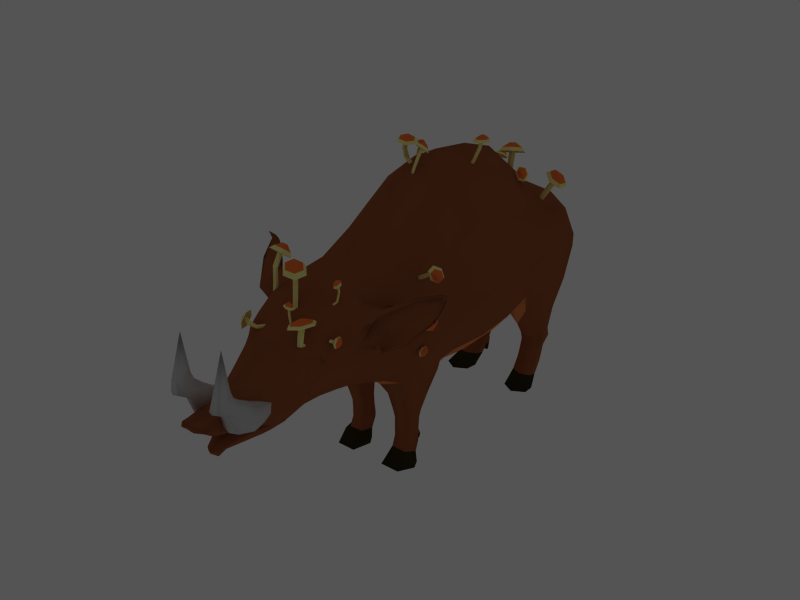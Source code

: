 # Source: Boar_Infected_v3.blend  (saved by Blender 2.73.0; exported with 4.5.12 LTS)
import bpy
from mathutils import Matrix  # noqa: F401  (used for matrix-valued properties, if any)

bpy.ops.wm.read_factory_settings(use_empty=True)
scene = bpy.context.scene
scene.name = 'Scene'

# ---- collections
col_collection_1 = bpy.data.collections.new('Collection 1'); scene.collection.children.link(col_collection_1)
col_collection_2 = bpy.data.collections.new('Collection 2'); scene.collection.children.link(col_collection_2)

# ---- materials (node trees are filled in below, after node groups)
mat_tusk = bpy.data.materials.new('Tusk')
mat_tusk.alpha_threshold = 0.0
mat_tusk.roughness = 0.5
mat_tusk.line_color = (0.0, 0.0, 0.0, 1.0)
mat_mushroom_2_top = bpy.data.materials.new('Mushroom 2 Top')
mat_mushroom_2_top.alpha_threshold = 0.0
mat_mushroom_2_top.diffuse_color = (1.0, 0.4289, 0.1561, 1.0)
mat_mushroom_2_top.roughness = 0.5
mat_mushroom_2_top.line_color = (0.0, 0.0, 0.0, 1.0)
mat_mushroom_2_flesh = bpy.data.materials.new('Mushroom 2 flesh')
mat_mushroom_2_flesh.alpha_threshold = 0.0
mat_mushroom_2_flesh.diffuse_color = (1.0, 0.9668, 0.5764, 1.0)
mat_mushroom_2_flesh.roughness = 0.5
mat_mushroom_2_flesh.line_color = (0.0, 0.0, 0.0, 1.0)
mat_boarskin = bpy.data.materials.new('Boarskin')
mat_boarskin.alpha_threshold = 0.0
mat_boarskin.diffuse_color = (0.577, 0.3064, 0.06978, 1.0)
mat_boarskin.roughness = 0.5
mat_boarskin.specular_intensity = 0.0
mat_boarskin.line_color = (0.0, 0.0, 0.0, 1.0)
mat_boar_fur = bpy.data.materials.new('Boar Fur')
mat_boar_fur.alpha_threshold = 0.0
mat_boar_fur.diffuse_color = (0.577, 0.2845, 0.1429, 1.0)
mat_boar_fur.roughness = 0.5
mat_boar_fur.line_color = (0.0, 0.0, 0.0, 1.0)
mat_lighter_boar_fur = bpy.data.materials.new('Lighter boar fur')
mat_lighter_boar_fur.alpha_threshold = 0.0
mat_lighter_boar_fur.diffuse_color = (0.8969, 0.4912, 0.2462, 1.0)
mat_lighter_boar_fur.roughness = 0.5
mat_boar_hoof = bpy.data.materials.new('Boar Hoof')
mat_boar_hoof.alpha_threshold = 0.0
mat_boar_hoof.diffuse_color = (0.1421, 0.1145, 0.04933, 1.0)
mat_boar_hoof.roughness = 0.5

# ---- material node trees

# ---- world
world_world = bpy.data.worlds.new('World'); scene.world = world_world
world_world.color = (0.3283, 0.3283, 0.3283)
world_world.use_sun_shadow = False
world_world.sun_shadow_jitter_overblur = 0.0
world_world.cycles.sampling_method = 'MANUAL'
world_world.cycles.sample_map_resolution = 256

# ---- meshes
me_cube_002 = bpy.data.meshes.new('Cube.002')
me_cube_002.from_pydata([(-0.02353, -0.2695, 0.1773), (-0.06253, -0.1333, 0.03836), (0.03424, -0.131, 0.03775), (0.03333, -0.2686, 0.1774), (-0.02566, -0.1942, 0.2133), (-0.06631, -0.09775, 0.1448), (0.03854, -0.09521, 0.1441), (0.0312, -0.1934, 0.2134), (-0.0547, -0.147, 0.1716), (-0.08735, -0.1202, 0.08474), (-0.0547, -0.2361, 0.08169), (-0.0275, -0.234, 0.1955), (-0.01596, -0.09265, 0.1467), (0.05596, -0.1167, 0.08384), (-0.01596, -0.1355, 0.02594), (0.04399, -0.1383, 0.1639), (0.03669, -0.233, 0.1956), (0.04399, -0.2274, 0.07403), (0.003394, -0.191, 0.2159), (0.005798, -0.2759, 0.1752), (-0.07036, -0.1962, 0.1187), (0.05965, -0.1848, 0.1086), (0.00254, -0.3267, 0.2733), (-0.005358, -0.2433, 0.07095), (-0.005358, -0.1275, 0.1676), (-0.01447, -0.3322, 0.2165), (0.04726, -0.3297, 0.217), (-0.02129, -0.2396, 0.2533), (0.04043, -0.237, 0.2538), (-0.02113, -0.2898, 0.2361), (0.04855, -0.2869, 0.2367), (0.009856, -0.2361, 0.2572), (0.01756, -0.3406, 0.2156), (0.04444, -0.324, 0.2741), (-0.005166, -0.2517, 0.2927), (0.03674, -0.249, 0.2934), (0.04363, -0.2889, 0.2842), (0.01563, -0.2481, 0.2947), (0.02433, -0.3327, 0.2729), (0.0213, -0.2694, 0.488), (-0.01828, -0.2892, 0.283), (-0.03828, 0.01568, 0.05613), (0.009201, 0.01683, 0.05584), (-0.04014, 0.03313, 0.1083), (0.01131, 0.03437, 0.108), (-0.05046, 0.02211, 0.07889), (-0.01543, 0.03563, 0.1093), (0.01986, 0.02381, 0.07845), (-0.01543, 0.0146, 0.05004)], [], [(20, 9, 1, 10), (21, 16, 3, 17), (16, 7, 28, 30), (23, 14, 2, 17), (24, 12, 5, 8), (11, 20, 10, 0), (4, 8, 20, 11), (8, 5, 9, 20), (13, 21, 17, 2), (6, 15, 21, 13), (15, 7, 16, 21), (4, 11, 29, 27), (18, 4, 27, 31), (19, 3, 26, 32), (19, 23, 17, 3), (0, 10, 23, 19), (10, 1, 14, 23), (18, 24, 8, 4), (7, 15, 24, 18), (15, 6, 12, 24), (28, 31, 37, 35), (32, 26, 33, 38), (25, 32, 38, 22), (0, 19, 32, 25), (7, 18, 31, 28), (11, 0, 25, 29), (3, 16, 30, 26), (31, 27, 34, 37), (30, 28, 35, 36), (26, 30, 36, 33), (35, 39, 36), (33, 36, 39), (33, 39, 38), (29, 25, 22, 40), (27, 29, 40, 34), (35, 37, 39), (34, 39, 37), (34, 40, 39), (39, 40, 22), (22, 38, 39), (2, 14, 48, 42), (6, 13, 47, 44), (5, 12, 46, 43), (9, 5, 43, 45), (14, 1, 41, 48), (13, 2, 42, 47), (12, 6, 44, 46), (1, 9, 45, 41)])
me_cube_002.polygons.foreach_set('use_smooth', [True] * 48)
me_cube_002.materials.append(mat_tusk)
me_cube_002.use_remesh_preserve_volume = False
me_cube_002.use_remesh_preserve_attributes = False
me_cube_002.use_mirror_vertex_groups = False
me_cube_002.update()
me_cube = bpy.data.meshes.new('Cube')
me_cube.from_pydata([(-0.02353, -0.2695, 0.1773), (-0.06253, -0.1333, 0.03836), (0.03424, -0.131, 0.03775), (0.03333, -0.2686, 0.1774), (-0.02566, -0.1942, 0.2133), (-0.06631, -0.09775, 0.1448), (0.03854, -0.09521, 0.1441), (0.0312, -0.1934, 0.2134), (-0.0547, -0.147, 0.1716), (-0.08735, -0.1202, 0.08474), (-0.0547, -0.2361, 0.08169), (-0.0275, -0.234, 0.1955), (-0.01596, -0.09265, 0.1467), (0.05596, -0.1167, 0.08384), (-0.01596, -0.1355, 0.02594), (0.04399, -0.1383, 0.1639), (0.03669, -0.233, 0.1956), (0.04399, -0.2274, 0.07403), (0.003394, -0.191, 0.2159), (0.005798, -0.2759, 0.1752), (-0.07036, -0.1962, 0.1187), (0.05965, -0.1848, 0.1086), (0.00254, -0.3267, 0.2733), (-0.005358, -0.2433, 0.07095), (-0.005358, -0.1275, 0.1676), (-0.01447, -0.3322, 0.2165), (0.04726, -0.3297, 0.217), (-0.02129, -0.2396, 0.2533), (0.04043, -0.237, 0.2538), (-0.02113, -0.2898, 0.2361), (0.04855, -0.2869, 0.2367), (0.009856, -0.2361, 0.2572), (0.01756, -0.3406, 0.2156), (0.04444, -0.324, 0.2741), (-0.005166, -0.2517, 0.2927), (0.03674, -0.249, 0.2934), (0.04363, -0.2889, 0.2842), (0.01563, -0.2481, 0.2947), (0.02433, -0.3327, 0.2729), (0.0213, -0.2694, 0.488), (-0.01828, -0.2892, 0.283), (-0.03828, 0.01568, 0.05613), (0.009201, 0.01683, 0.05584), (-0.04014, 0.03313, 0.1083), (0.01131, 0.03437, 0.108), (-0.05046, 0.02211, 0.07889), (-0.01543, 0.03563, 0.1093), (0.01986, 0.02381, 0.07845), (-0.01543, 0.0146, 0.05004)], [], [(20, 9, 1, 10), (21, 16, 3, 17), (16, 7, 28, 30), (23, 14, 2, 17), (24, 12, 5, 8), (11, 20, 10, 0), (4, 8, 20, 11), (8, 5, 9, 20), (13, 21, 17, 2), (6, 15, 21, 13), (15, 7, 16, 21), (4, 11, 29, 27), (18, 4, 27, 31), (19, 3, 26, 32), (19, 23, 17, 3), (0, 10, 23, 19), (10, 1, 14, 23), (18, 24, 8, 4), (7, 15, 24, 18), (15, 6, 12, 24), (28, 31, 37, 35), (32, 26, 33, 38), (25, 32, 38, 22), (0, 19, 32, 25), (7, 18, 31, 28), (11, 0, 25, 29), (3, 16, 30, 26), (31, 27, 34, 37), (30, 28, 35, 36), (26, 30, 36, 33), (35, 39, 36), (33, 36, 39), (33, 39, 38), (29, 25, 22, 40), (27, 29, 40, 34), (35, 37, 39), (34, 39, 37), (34, 40, 39), (39, 40, 22), (22, 38, 39), (2, 14, 48, 42), (6, 13, 47, 44), (5, 12, 46, 43), (9, 5, 43, 45), (14, 1, 41, 48), (13, 2, 42, 47), (12, 6, 44, 46), (1, 9, 45, 41)])
me_cube.polygons.foreach_set('use_smooth', [True] * 48)
me_cube.materials.append(mat_tusk)
me_cube.use_remesh_preserve_volume = False
me_cube.use_remesh_preserve_attributes = False
me_cube.use_mirror_vertex_groups = False
me_cube.update()
me_cylinder = bpy.data.meshes.new('Cylinder')
me_cylinder.from_pydata([(8.843, -12.01, -4.2), (8.553, -11.38, -1.367), (8.509, -12.39, -4.194), (8.353, -11.74, -1.388), (7.854, -12.23, -4.173), (7.76, -11.78, -1.385), (7.535, -11.68, -4.151), (7.342, -11.36, -1.356), (7.862, -11.27, -4.156), (7.517, -10.91, -1.329), (8.519, -11.44, -4.181), (8.135, -10.97, -1.337), (8.746, -11.47, -3.481), (8.617, -11.09, -2.594), (8.596, -11.1, -1.69), (8.365, -11.5, -1.709), (8.399, -11.51, -2.61), (8.519, -11.89, -3.483), (7.686, -11.54, -1.707), (7.721, -11.56, -2.61), (7.837, -11.9, -3.465), (7.21, -11.09, -1.681), (7.241, -11.13, -2.588), (7.378, -11.46, -3.441), (7.412, -10.59, -1.656), (7.431, -10.62, -2.569), (7.587, -10.99, -3.439), (8.12, -10.65, -1.664), (8.132, -10.62, -2.572), (8.274, -10.97, -3.459), (10.89, -11.11, -1.857), (10.02, -13.26, -1.986), (7.058, -13.32, -1.967), (4.997, -11.28, -1.823), (5.893, -9.187, -1.698), (8.833, -9.073, -1.713), (10.25, -11.24, -1.614), (9.525, -12.78, -1.706), (7.236, -12.86, -1.693), (5.633, -11.27, -1.581), (6.321, -9.614, -1.481), (8.643, -9.658, -1.502), (8.693, -11.44, -1.315), (8.452, -11.88, -1.342), (7.732, -11.92, -1.339), (7.225, -11.42, -1.303), (7.437, -10.88, -1.271), (8.185, -10.94, -1.28), (9.488, -14.67, -3.082), (9.445, -14.4, -4.461), (9.759, -14.83, -3.078), (9.7, -14.62, -4.449), (9.966, -14.71, -3.091), (9.966, -14.54, -4.447), (9.889, -14.45, -3.105), (9.975, -14.26, -4.457), (9.605, -14.33, -3.106), (9.718, -14.05, -4.468), (9.411, -14.41, -3.096), (9.454, -14.11, -4.47), (9.348, -14.33, -4.122), (9.299, -14.51, -3.691), (9.312, -14.51, -3.253), (9.532, -14.41, -3.262), (9.52, -14.4, -3.699), (9.572, -14.23, -4.122), (9.859, -14.56, -3.261), (9.847, -14.54, -3.699), (9.888, -14.39, -4.114), (9.951, -14.84, -3.248), (9.947, -14.82, -3.689), (9.977, -14.66, -4.102), (9.716, -14.98, -3.237), (9.715, -14.96, -3.679), (9.748, -14.79, -4.101), (9.404, -14.79, -3.24), (9.391, -14.8, -3.681), (9.424, -14.63, -4.111), (8.253, -13.96, -3.334), (9.267, -13.36, -3.397), (10.65, -14.05, -3.387), (11.03, -15.3, -3.317), (10.02, -15.86, -3.257), (8.631, -15.2, -3.264), (8.59, -14.06, -3.216), (9.358, -13.66, -3.26), (10.44, -14.18, -3.254), (10.73, -15.15, -3.2), (9.945, -15.6, -3.152), (8.884, -15.03, -3.162), (9.363, -14.36, -3.071), (9.599, -14.25, -3.084), (9.944, -14.41, -3.083), (10.04, -14.71, -3.065), (9.785, -14.87, -3.05), (9.456, -14.67, -3.054), (14.06, -16.2, -3.481), (13.09, -15.11, -5.167), (14.31, -15.63, -3.476), (13.55, -14.75, -5.114), (14.01, -15.27, -3.493), (13.44, -14.39, -5.048), (13.54, -15.49, -3.51), (12.89, -14.38, -5.038), (13.38, -16.07, -3.511), (12.44, -14.76, -5.091), (13.6, -16.42, -3.499), (12.53, -15.12, -5.155), (13.47, -16.85, -4.878), (14.01, -17.22, -4.276), (13.81, -16.58, -3.693), (13.57, -16.19, -3.704), (13.75, -16.82, -4.266), (13.29, -16.54, -4.823), (13.75, -15.52, -3.703), (13.96, -16.17, -4.243), (13.64, -16.08, -4.756), (14.27, -15.26, -3.687), (14.48, -15.93, -4.228), (14.18, -15.95, -4.742), (14.6, -15.67, -3.672), (14.82, -16.35, -4.238), (14.4, -16.26, -4.8), (14.33, -16.33, -3.677), (14.56, -17.0, -4.261), (14.06, -16.72, -4.871), (13.05, -18.78, -3.793), (11.62, -17.0, -3.87), (12.54, -14.14, -3.858), (14.84, -13.06, -3.772), (16.22, -14.83, -3.697), (15.35, -17.7, -3.706), (13.16, -18.1, -3.647), (12.16, -16.74, -3.702), (12.85, -14.51, -3.694), (14.64, -13.67, -3.627), (15.74, -15.05, -3.568), (14.94, -17.26, -3.58), (13.51, -16.53, -3.468), (13.23, -16.1, -3.484), (13.43, -15.4, -3.482), (14.0, -15.13, -3.461), (14.36, -15.57, -3.441), (14.07, -16.26, -3.447), (-1.415, -4.941, -1.718), (-1.241, -8.046, -4.312), (-0.9948, -5.29, -1.651), (-0.9219, -8.603, -4.333), (-0.4025, -5.284, -1.664), (-0.2674, -8.762, -4.355), (-0.2045, -5.002, -1.729), (0.06711, -8.377, -4.36), (14.4, -6.583, -2.735), (12.91, -7.514, -3.888), (14.19, -6.341, -2.739), (12.83, -7.243, -3.836), (13.97, -6.394, -2.763), (12.68, -7.255, -3.774), (13.97, -6.656, -2.78), (12.6, -7.528, -3.766), (14.2, -6.866, -2.773), (12.68, -7.794, -3.818), (14.4, -6.845, -2.753), (12.83, -7.79, -3.879), (14.15, -6.976, -3.509), (14.53, -6.772, -2.946), (14.24, -6.832, -2.515), (14.01, -6.851, -2.536), (14.3, -6.804, -2.965), (13.91, -7.011, -3.502), (13.75, -6.613, -2.545), (14.03, -6.567, -2.975), (13.66, -6.768, -3.481), (13.74, -6.318, -2.529), (14.01, -6.277, -2.962), (13.66, -6.484, -3.466), (13.99, -6.261, -2.504), (14.27, -6.211, -2.94), (13.91, -6.43, -3.473), (14.23, -6.537, -2.499), (14.52, -6.469, -2.932), (14.17, -6.67, -3.495), (14.89, -7.447, -2.571), (14.03, -7.638, -2.665), (13.16, -6.788, -2.69), (13.14, -5.767, -2.623), (13.99, -5.594, -2.532), (14.87, -6.426, -2.505), (14.76, -7.483, -2.46), (13.95, -7.622, -2.545), (13.09, -6.799, -2.571), (13.07, -5.793, -2.506), (13.91, -5.611, -2.415), (14.74, -6.478, -2.394), (14.03, -6.984, -2.342), (13.79, -7.011, -2.367), (13.51, -6.758, -2.376), (13.5, -6.439, -2.355), (13.77, -6.375, -2.326), (14.03, -6.666, -2.321), (18.73, 11.33, -7.984), (18.73, 11.6, -7.936), (18.7, 11.57, -7.87), (18.67, 11.3, -7.859), (18.68, 11.07, -7.915), (18.71, 11.07, -7.973), (17.98, 11.04, -7.966), (19.58, 11.2, -7.984), (19.56, 11.21, -7.918), (17.97, 11.04, -7.899), (19.55, 11.48, -7.854), (17.95, 11.3, -7.834), (19.57, 11.77, -7.864), (17.96, 11.6, -7.841), (19.59, 11.8, -7.938), (17.98, 11.63, -7.916), (19.6, 11.5, -7.994), (17.99, 11.35, -7.976), (19.34, 10.48, -8.122), (19.21, 10.38, -7.869), (19.18, 11.33, -7.661), (19.28, 12.36, -7.703), (19.4, 12.45, -7.952), (19.43, 11.52, -8.164), (19.76, 10.51, -8.113), (19.65, 10.46, -7.875), (19.62, 11.38, -7.668), (19.71, 12.4, -7.709), (19.84, 12.49, -7.957), (19.86, 11.53, -8.154), (20.26, 11.15, -7.963), (20.23, 11.15, -7.892), (20.22, 11.44, -7.824), (20.25, 11.76, -7.837), (20.29, 11.8, -7.917), (20.29, 11.48, -7.976), (-0.9137, -7.639, -4.316), (-1.242, -4.587, -1.798), (-0.2571, -7.813, -4.342), (-0.6245, -4.653, -1.796), (-0.03013, -7.84, -3.641), (-0.1753, -7.527, -2.71), (-0.1958, -5.872, -1.935), (-0.4256, -6.191, -1.869), (-0.3888, -7.845, -2.729), (-0.2572, -8.262, -3.643), (-1.103, -6.209, -1.853), (-1.067, -7.89, -2.726), (-0.9388, -8.266, -3.625), (-1.581, -5.823, -1.92), (-1.551, -7.565, -2.703), (-1.398, -7.829, -3.601), (-1.381, -5.418, -2.002), (-1.361, -7.061, -2.706), (-1.189, -7.359, -3.599), (-0.6736, -5.485, -2.002), (-0.6599, -7.068, -2.71), (-0.5019, -7.338, -3.62), (2.079, -6.277, -2.11), (1.213, -7.977, -1.726), (-1.741, -7.909, -1.68), (-3.81, -6.192, -2.009), (-2.927, -4.543, -2.382), (0.008969, -4.56, -2.438), (1.458, -5.651, -1.926), (0.7468, -6.863, -1.649), (-1.539, -6.839, -1.608), (-3.148, -5.505, -1.863), (-2.471, -4.195, -2.16), (-0.1508, -4.316, -2.181), (-0.05933, -4.893, -1.686), (-0.2975, -5.24, -1.606), (-1.016, -5.248, -1.59), (-1.525, -4.825, -1.671), (-1.316, -4.395, -1.768), (-0.5687, -4.47, -1.767), (-6.818, 5.159, -5.681), (-4.093, 7.82, -4.987), (-6.991, 5.132, -5.609), (-4.358, 7.634, -4.959), (-7.032, 5.341, -5.575), (-4.62, 7.695, -4.977), (-6.908, 5.536, -5.613), (-4.615, 7.933, -5.02), (-6.743, 5.522, -5.685), (-4.347, 8.109, -5.048), (-6.694, 5.354, -5.719), (-4.087, 8.057, -5.032), (-4.632, 6.278, -5.273), (-6.088, 5.386, -5.611), (-7.47, 5.247, -5.832), (-7.534, 5.432, -5.794), (-6.155, 5.583, -5.575), (-4.779, 6.459, -5.251), (-7.722, 5.451, -5.712), (-6.34, 5.603, -5.492), (-5.044, 6.439, -5.187), (-7.854, 5.238, -5.666), (-6.467, 5.402, -5.445), (-5.167, 6.227, -5.145), (-7.798, 5.005, -5.704), (-6.405, 5.164, -5.48), (-5.018, 6.024, -5.164), (-7.602, 5.034, -5.787), (-6.214, 5.166, -5.564), (-4.745, 6.038, -5.228), (-6.777, 5.291, -5.996), (-6.938, 6.084, -5.863), (-7.587, 6.095, -5.582), (-8.069, 5.336, -5.434), (-7.903, 4.566, -5.567), (-7.259, 4.532, -5.848), (-7.159, 5.304, -6.05), (-7.331, 6.022, -5.919), (-7.965, 6.049, -5.643), (-8.44, 5.302, -5.497), (-8.279, 4.528, -5.628), (-7.633, 4.557, -5.904), (-8.042, 5.342, -5.932), (-8.1, 5.548, -5.891), (-8.3, 5.566, -5.803), (-8.45, 5.329, -5.757), (-8.401, 5.075, -5.799), (-8.192, 5.106, -5.886), (11.07, 36.5, 0.0987), (13.16, 37.39, 1.858), (10.8, 36.7, 0.1154), (12.9, 37.5, 1.859), (10.88, 37.14, 0.1126), (12.84, 37.88, 1.854), (11.22, 37.38, 0.09622), (13.1, 38.18, 1.847), (11.5, 37.18, 0.07915), (13.41, 38.1, 1.846), (11.41, 36.74, 0.08006), (13.41, 37.69, 1.852), (11.83, 36.76, 0.5273), (12.61, 37.07, 1.069), (13.14, 37.3, 1.641), (12.86, 37.43, 1.644), (12.31, 37.19, 1.076), (11.55, 36.89, 0.5427), (12.79, 37.87, 1.638), (12.24, 37.63, 1.069), (11.52, 37.33, 0.5447), (13.06, 38.21, 1.628), (12.49, 37.97, 1.056), (11.78, 37.66, 0.5337), (13.41, 38.11, 1.623), (12.84, 37.87, 1.047), (12.09, 37.55, 0.5159), (13.41, 37.64, 1.63), (12.88, 37.42, 1.055), (12.14, 37.1, 0.5115), (13.18, 35.76, 1.567), (11.68, 36.2, 1.573), (11.47, 38.13, 1.547), (12.72, 39.61, 1.516), (14.17, 39.15, 1.511), (14.43, 37.24, 1.536), (13.2, 36.24, 1.718), (12.13, 36.61, 1.722), (11.94, 38.1, 1.702), (12.91, 39.25, 1.678), (14.06, 38.91, 1.673), (14.17, 37.39, 1.694), (13.16, 37.31, 1.895), (12.85, 37.44, 1.896), (12.78, 37.91, 1.89), (13.08, 38.27, 1.882), (13.46, 38.17, 1.88), (13.47, 37.67, 1.887), (14.59, 51.06, -1.238), (12.23, 52.62, -2.075), (14.34, 51.25, -1.169), (12.19, 52.86, -1.985), (14.04, 51.14, -1.163), (12.02, 52.76, -1.926), (14.03, 50.88, -1.221), (11.89, 52.44, -1.954), (14.31, 50.72, -1.285), (11.93, 52.2, -2.043), (14.57, 50.79, -1.296), (12.1, 52.29, -2.104), (13.55, 52.29, -2.058), (14.43, 51.84, -1.745), (14.55, 51.12, -1.398), (14.25, 51.04, -1.383), (14.15, 51.74, -1.72), (13.38, 52.17, -2.012), (13.93, 51.22, -1.311), (13.86, 51.9, -1.636), (13.27, 52.33, -1.914), (13.93, 51.52, -1.247), (13.87, 52.2, -1.575), (13.35, 52.64, -1.862), (14.26, 51.64, -1.256), (14.18, 52.35, -1.597), (13.53, 52.79, -1.906), (14.55, 51.42, -1.334), (14.46, 52.16, -1.684), (13.63, 52.63, -2.006), (15.49, 50.56, -1.696), (14.06, 50.05, -1.664), (12.72, 50.88, -1.342), (12.78, 52.2, -1.056), (14.18, 52.68, -1.092), (15.54, 51.87, -1.41), (15.27, 50.52, -1.552), (14.21, 50.19, -1.519), (13.15, 50.82, -1.271), (13.19, 51.84, -1.049), (14.29, 52.23, -1.075), (15.31, 51.54, -1.33), (14.64, 50.69, -1.295), (14.32, 50.6, -1.282), (13.98, 50.79, -1.205), (13.99, 51.12, -1.135), (14.35, 51.25, -1.142), (14.65, 51.01, -1.225), (3.501, 58.82, -1.14), (3.615, 56.78, -2.844), (3.777, 58.59, -1.096), (3.825, 56.41, -2.858), (4.166, 58.6, -1.105), (4.255, 56.31, -2.872), (4.296, 58.78, -1.148), (4.474, 56.56, -2.876), (3.83, 57.05, -2.847), (3.614, 59.05, -1.193), (4.262, 56.93, -2.864), (4.02, 59.01, -1.191), (4.411, 56.92, -2.404), (4.315, 57.12, -1.792), (4.302, 58.21, -1.283), (4.151, 58.0, -1.239), (4.175, 56.91, -1.804), (4.261, 56.64, -2.405), (3.706, 57.99, -1.229), (3.73, 56.88, -1.802), (3.814, 56.64, -2.393), (3.392, 58.24, -1.273), (3.412, 57.1, -1.787), (3.512, 56.92, -2.377), (3.523, 58.51, -1.327), (3.537, 57.43, -1.79), (3.649, 57.23, -2.376), (3.988, 58.46, -1.327), (3.997, 57.42, -1.792), (4.101, 57.25, -2.389), (5.796, 57.94, -1.398), (5.227, 56.83, -1.145), (3.287, 56.87, -1.116), (1.928, 58.0, -1.331), (2.508, 59.08, -1.577), (4.436, 59.07, -1.614), (5.388, 58.35, -1.277), (4.921, 57.56, -1.095), (3.42, 57.57, -1.068), (2.363, 58.45, -1.236), (2.807, 59.31, -1.431), (4.331, 59.23, -1.444), (4.391, 58.85, -1.12), (4.235, 58.62, -1.067), (3.763, 58.62, -1.056), (3.429, 58.9, -1.109), (3.566, 59.18, -1.173), (4.057, 59.13, -1.173), (7.666, 53.42, -2.964), (7.9, 55.61, -0.1895), (7.609, 53.91, -2.992), (7.776, 55.98, -0.236), (8.167, 54.3, -2.988), (8.153, 56.43, -0.2586), (8.789, 54.18, -2.951), (8.736, 56.48, -0.2255), (8.866, 53.68, -2.922), (8.942, 56.09, -0.1697), (8.296, 53.3, -2.93), (8.483, 55.67, -0.1563), (8.018, 53.74, -2.242), (8.255, 54.34, -1.365), (8.125, 55.13, -0.4883), (7.993, 55.54, -0.5359), (8.093, 54.76, -1.411), (7.863, 54.18, -2.274), (8.42, 56.06, -0.5624), (8.518, 55.28, -1.439), (8.321, 54.69, -2.283), (9.073, 56.13, -0.5321), (9.156, 55.36, -1.415), (8.95, 54.76, -2.255), (9.298, 55.67, -0.4752), (9.402, 54.9, -1.364), (9.151, 54.3, -2.222), (8.778, 55.19, -0.4579), (8.925, 54.4, -1.339), (8.703, 53.77, -2.214), (6.581, 53.34, -0.5618), (5.619, 55.27, -0.8304), (7.587, 57.45, -0.9294), (10.46, 57.72, -0.7661), (11.36, 55.81, -0.5038), (9.453, 53.61, -0.3985), (6.889, 54.1, -0.357), (6.263, 55.55, -0.5522), (7.761, 57.25, -0.6327), (9.994, 57.47, -0.5058), (10.73, 55.97, -0.2983), (9.122, 54.31, -0.2301), (7.756, 55.6, -0.1373), (7.599, 56.04, -0.1944), (8.056, 56.58, -0.2218), (8.763, 56.65, -0.1817), (9.013, 56.17, -0.114), (8.463, 55.66, -0.09706), (19.78, 57.87, -1.555), (15.14, 57.63, -3.564), (19.37, 57.7, -1.469), (14.71, 57.54, -3.457), (19.27, 57.29, -1.477), (14.55, 57.11, -3.423), (19.56, 57.11, -1.562), (14.81, 56.78, -3.494), (19.95, 57.34, -1.639), (15.24, 56.88, -3.598), (20.08, 57.69, -1.64), (15.4, 57.3, -3.634), (16.52, 57.69, -3.115), (17.93, 57.94, -2.481), (19.5, 57.93, -1.86), (19.37, 57.53, -1.854), (17.81, 57.53, -2.475), (16.42, 57.28, -3.098), (18.92, 57.27, -1.766), (17.36, 57.26, -2.389), (15.99, 57.04, -2.998), (18.57, 57.46, -1.674), (17.01, 57.44, -2.301), (15.66, 57.23, -2.911), (18.68, 57.92, -1.67), (17.1, 57.91, -2.299), (15.74, 57.67, -2.924), (19.16, 58.12, -1.768), (17.57, 58.14, -2.391), (16.17, 57.92, -3.026), (20.77, 58.7, -2.27), (20.25, 56.71, -2.304), (18.29, 55.66, -1.911), (16.85, 56.56, -1.492), (17.38, 58.5, -1.465), (19.33, 59.59, -1.851), (20.77, 58.38, -2.023), (20.34, 56.92, -2.035), (18.82, 56.08, -1.734), (17.71, 56.78, -1.408), (18.11, 58.31, -1.384), (19.65, 59.07, -1.698), (20.27, 57.69, -1.625), (20.12, 57.26, -1.624), (19.65, 56.98, -1.53), (19.29, 57.21, -1.427), (19.42, 57.7, -1.417), (19.91, 57.91, -1.522), (2.657, 26.41, 2.1), (4.115, 26.45, 0.4145), (2.932, 25.86, 2.105), (4.092, 25.86, 0.4681), (3.404, 25.85, 2.089), (4.444, 25.71, 0.5334), (3.538, 26.35, 2.071), (4.806, 26.13, 0.5438), (3.2, 26.85, 2.07), (4.81, 26.72, 0.4909), (2.791, 26.91, 2.083), (4.473, 26.88, 0.4263), (2.547, 27.28, 0.7032), (1.915, 27.11, 1.306), (2.53, 26.86, 1.889), (2.989, 26.78, 1.878), (2.387, 27.05, 1.316), (2.899, 27.22, 0.7585), (3.381, 26.21, 1.879), (2.747, 26.47, 1.338), (3.024, 26.66, 0.8259), (3.242, 25.65, 1.895), (2.594, 25.92, 1.353), (2.772, 26.16, 0.8393), (2.712, 25.66, 1.909), (2.057, 25.94, 1.344), (2.391, 26.19, 0.7816), (2.392, 26.29, 1.905), (1.731, 26.55, 1.32), (2.259, 26.75, 0.711), (1.346, 28.86, 1.789), (3.631, 28.79, 1.712), (5.212, 26.24, 1.723), (4.551, 23.78, 1.809), (2.31, 23.88, 1.884), (0.6854, 26.4, 1.875), (1.795, 28.34, 1.935), (3.477, 28.21, 1.88), (4.73, 26.24, 1.887), (4.217, 24.34, 1.954), (2.45, 24.39, 2.014), (1.281, 26.43, 2.002), (2.767, 27.05, 2.113), (3.268, 26.98, 2.098), (3.679, 26.37, 2.099), (3.516, 25.77, 2.121), (2.943, 25.78, 2.14), (2.605, 26.45, 2.135), (21.37, 12.53, -6.208), (21.31, 12.29, -6.059), (21.2, 11.73, -6.011), (21.16, 11.42, -6.086), (-9.74, 61.35, -5.982), (-5.765, 62.06, -6.571), (-9.61, 61.07, -5.958), (-5.87, 61.78, -6.529), (-9.376, 61.08, -5.936), (-5.896, 61.75, -6.454), (-9.304, 61.34, -5.94), (-5.818, 62.0, -6.424), (-9.466, 61.59, -5.966), (-5.72, 62.28, -6.467), (-9.668, 61.61, -5.985), (-5.691, 62.31, -6.54), (-7.669, 61.75, -6.515), (-9.317, 61.58, -6.158), (-10.11, 61.55, -5.777), (-9.887, 61.52, -5.752), (-9.09, 61.56, -6.131), (-7.498, 61.73, -6.466), (-9.699, 61.24, -5.723), (-8.9, 61.28, -6.103), (-7.392, 61.44, -6.417), (-9.769, 60.94, -5.721), (-8.955, 60.99, -6.101), (-7.468, 61.16, -6.416), (-10.03, 60.94, -5.748), (-9.21, 60.98, -6.13), (-7.649, 61.16, -6.467), (-10.18, 61.25, -5.774), (-9.385, 61.28, -6.158), (-7.758, 61.45, -6.519), (-10.38, 62.28, -5.907), (-9.487, 62.31, -5.824), (-8.89, 61.3, -5.727), (-9.17, 60.29, -5.712), (-10.05, 60.28, -5.794), (-10.66, 61.27, -5.892), (-10.54, 62.28, -5.798), (-9.712, 62.27, -5.719), (-9.113, 61.29, -5.623), (-9.389, 60.3, -5.609), (-10.26, 60.28, -5.69), (-10.82, 61.29, -5.784), (-10.34, 61.64, -5.603), (-10.09, 61.62, -5.579), (-9.899, 61.32, -5.548), (-9.986, 61.0, -5.543), (-10.27, 60.99, -5.57), (-10.43, 61.33, -5.598), (16.86, -11.06, -5.024), (16.8, -10.81, -4.976), (16.77, -10.84, -4.91), (16.81, -11.11, -4.899), (16.88, -11.33, -4.955), (16.9, -11.33, -5.013), (16.21, -11.53, -5.006), (17.72, -10.99, -5.024), (17.7, -10.99, -4.959), (16.19, -11.54, -4.939), (17.62, -10.73, -4.894), (16.12, -11.28, -4.874), (17.57, -10.43, -4.904), (16.05, -10.99, -4.881), (17.59, -10.4, -4.979), (16.06, -10.95, -4.956), (17.67, -10.69, -5.034), (16.14, -11.23, -5.017), (17.65, -11.75, -5.163), (17.56, -11.88, -4.909), (17.3, -10.96, -4.702), (17.14, -9.933, -4.743), (17.24, -9.82, -4.992), (17.5, -10.72, -5.204), (18.06, -11.61, -5.153), (17.96, -11.7, -4.916), (17.71, -10.81, -4.708), (17.56, -9.796, -4.749), (17.66, -9.673, -4.997), (17.91, -10.6, -5.194), (18.39, -10.87, -5.003), (18.36, -10.88, -4.932), (18.28, -10.6, -4.865), (18.23, -10.28, -4.877), (18.26, -10.24, -4.958), (18.34, -10.55, -5.016), (21.33, 12.2, -6.309), (21.22, 11.65, -6.234), (19.02, 9.577, -5.84), (19.23, 11.16, -5.362), (19.75, 13.89, -5.635), (20.06, 15.05, -6.369), (19.85, 13.47, -6.829), (19.33, 10.73, -6.573), (20.0, 10.02, -5.913), (20.17, 11.23, -5.58), (20.57, 13.36, -5.783), (20.81, 14.26, -6.353), (20.65, 13.03, -6.72), (20.24, 10.92, -6.483), (21.33, 11.27, -6.067), (21.38, 11.65, -5.975), (21.51, 12.32, -6.034), (21.59, 12.61, -6.214), (21.54, 12.22, -6.336), (21.41, 11.55, -6.248), (-0.4575, 34.64, 0.6746), (0.6201, 33.1, -0.4636), (-0.4609, 34.33, 0.6966), (0.5293, 32.92, -0.3894), (-0.2728, 34.2, 0.6736), (0.6892, 32.89, -0.3285), (-0.1169, 34.36, 0.635), (0.9305, 33.03, -0.3421), (-0.1492, 34.67, 0.6194), (1.012, 33.22, -0.4158), (-0.3016, 34.81, 0.636), (0.8614, 33.25, -0.4766), (-0.4453, 33.94, -0.08557), (-0.5518, 34.64, 0.4564), (-0.05703, 34.94, 0.8653), (0.1147, 34.78, 0.8492), (-0.3665, 34.49, 0.4405), (-0.2373, 33.81, -0.07649), (0.154, 34.43, 0.8667), (-0.3269, 34.14, 0.4569), (-0.1962, 33.5, -0.03112), (-0.01976, 34.24, 0.9071), (-0.4932, 33.94, 0.4942), (-0.3705, 33.32, 0.007903), (-0.2329, 34.39, 0.9299), (-0.7151, 34.08, 0.5153), (-0.5994, 33.44, 0.0001565), (-0.2308, 34.74, 0.9057), (-0.7343, 34.44, 0.4954), (-0.6494, 33.75, -0.0466), (-0.1757, 35.74, 0.7456), (0.5383, 35.21, 0.6594), (0.6258, 34.02, 0.7271), (0.019, 33.36, 0.8775), (-0.6754, 33.89, 0.9601), (-0.7825, 35.08, 0.8959), (0.004029, 35.8, 0.8511), (0.6536, 35.27, 0.7758), (0.7537, 34.1, 0.8399), (0.1566, 33.45, 0.9879), (-0.5406, 33.98, 1.072), (-0.5931, 35.15, 0.999), (0.2924, 35.09, 1.021), (0.4801, 34.92, 1.0), (0.5193, 34.55, 1.019), (0.3303, 34.35, 1.066), (0.1019, 34.51, 1.094), (0.1034, 34.89, 1.068), (7.722, 21.73, 0.4419), (8.912, 24.28, 2.142), (8.018, 21.86, 0.414), (9.11, 24.4, 2.101), (8.382, 21.62, 0.4419), (9.476, 24.27, 2.101), (8.451, 21.27, 0.502), (9.641, 23.97, 2.154), (8.155, 21.13, 0.5322), (9.44, 23.8, 2.206), (7.791, 21.37, 0.5008), (9.078, 23.99, 2.195), (7.949, 22.17, 0.9047), (8.3, 22.86, 1.453), (8.687, 23.81, 1.977), (8.913, 23.94, 1.934), (8.526, 23.02, 1.409), (8.185, 22.34, 0.8694), (9.333, 23.79, 1.933), (8.945, 22.86, 1.407), (8.603, 22.18, 0.8817), (9.523, 23.45, 1.988), (9.14, 22.53, 1.457), (8.786, 21.85, 0.9338), (9.292, 23.26, 2.044), (8.912, 22.33, 1.51), (8.549, 21.66, 0.9732), (8.876, 23.47, 2.032), (8.489, 22.51, 1.506), (8.122, 21.81, 0.9608), (7.238, 24.24, 1.871), (8.226, 25.02, 1.62), (10.03, 24.29, 1.637), (10.84, 22.82, 1.898), (9.855, 22.08, 2.141), (8.053, 22.77, 2.132), (7.759, 24.4, 2.004), (8.522, 24.93, 1.825), (9.923, 24.38, 1.834), (10.56, 23.24, 2.036), (9.789, 22.64, 2.23), (8.393, 23.25, 2.207), (8.863, 24.41, 2.167), (9.103, 24.55, 2.115), (9.547, 24.39, 2.116), (9.748, 24.02, 2.18), (9.504, 23.82, 2.244), (9.064, 24.04, 2.231), (0.753, -17.92, -4.37), (4.899, -15.85, -4.709), (0.7951, -17.72, -4.274), (4.896, -15.86, -4.598), (0.7433, -17.41, -4.277), (4.713, -15.68, -4.56), (0.6632, -17.34, -4.365), (4.544, -15.48, -4.63), (0.6348, -17.59, -4.451), (4.55, -15.48, -4.74), (0.6729, -17.86, -4.458), (4.726, -15.66, -4.78), (3.692, -17.13, -4.793), (2.512, -17.91, -4.645), (1.16, -17.89, -4.487), (1.112, -17.59, -4.477), (2.414, -17.62, -4.632), (3.516, -16.94, -4.772), (1.144, -17.31, -4.379), (2.406, -17.37, -4.529), (3.449, -16.87, -4.663), (1.24, -17.37, -4.28), (2.505, -17.44, -4.433), (3.56, -17.01, -4.575), (1.305, -17.72, -4.279), (2.624, -17.78, -4.437), (3.752, -17.21, -4.592), (1.256, -17.95, -4.388), (2.62, -18.0, -4.546), (3.828, -17.28, -4.701), (1.226, -18.69, -4.847), (0.9799, -17.2, -4.854), (1.138, -16.06, -4.417), (1.533, -16.38, -3.98), (1.769, -17.85, -3.981), (1.621, -19.02, -4.411), (0.9184, -18.47, -4.73), (0.7474, -17.37, -4.721), (0.8651, -16.47, -4.385), (1.172, -16.72, -4.046), (1.361, -17.88, -4.042), (1.225, -18.72, -4.391), (0.5836, -17.9, -4.476), (0.5364, -17.57, -4.468), (0.5707, -17.28, -4.364), (0.6679, -17.36, -4.257), (0.7307, -17.73, -4.254), (0.6808, -17.98, -4.369), (23.1, 11.71, -3.253), (17.2, 12.95, -3.974), (23.0, 11.65, -3.15), (16.9, 13.02, -3.895), (22.82, 11.35, -3.103), (16.64, 12.76, -3.828), (22.74, 11.13, -3.142), (16.66, 12.43, -3.841), (17.23, 12.61, -3.99), (23.01, 11.48, -3.308), (16.96, 12.35, -3.922), (22.83, 11.2, -3.244), (18.2, 12.25, -3.611), (20.09, 12.19, -3.274), (22.07, 11.5, -3.133), (22.16, 11.75, -3.093), (20.01, 12.43, -3.267), (18.13, 12.55, -3.587), (22.36, 12.1, -3.146), (20.19, 12.79, -3.322), (18.34, 12.89, -3.641), (22.49, 12.17, -3.257), (20.46, 12.9, -3.391), (18.65, 12.93, -3.719), (22.4, 11.9, -3.316), (20.56, 12.59, -3.429), (18.74, 12.63, -3.749), (22.2, 11.57, -3.245), (20.37, 12.24, -3.366), (18.53, 12.28, -3.698), (21.01, 10.53, -2.957), (21.43, 11.69, -2.696), (22.32, 13.14, -2.951), (22.8, 13.45, -3.456), (22.38, 12.3, -3.705), (21.48, 10.84, -3.461), (21.72, 10.58, -3.004), (22.05, 11.45, -2.825), (22.74, 12.58, -3.017), (23.11, 12.82, -3.409), (22.78, 11.93, -3.609), (22.09, 10.82, -3.396), (22.81, 11.01, -3.123), (22.92, 11.28, -3.074), (23.14, 11.64, -3.132), (23.25, 11.72, -3.256), (23.15, 11.43, -3.323), (22.93, 11.09, -3.247)], [], [(14, 1, 3, 15), (15, 3, 5, 18), (18, 5, 7, 21), (21, 7, 9, 24), (3, 1, 30, 31), (27, 11, 1, 14), (24, 9, 11, 27), (62, 58, 56, 63), (0, 12, 17, 2), (12, 13, 16, 17), (13, 14, 15, 16), (2, 17, 20, 4), (17, 16, 19, 20), (16, 15, 18, 19), (4, 20, 23, 6), (20, 19, 22, 23), (19, 18, 21, 22), (6, 23, 26, 8), (23, 22, 25, 26), (22, 21, 24, 25), (10, 29, 12, 0), (29, 28, 13, 12), (28, 27, 14, 13), (8, 26, 29, 10), (26, 25, 28, 29), (25, 24, 27, 28), (32, 31, 37, 38), (9, 7, 33, 34), (11, 9, 34, 35), (1, 11, 35, 30), (5, 3, 31, 32), (7, 5, 32, 33), (35, 34, 40, 41), (31, 30, 36, 37), (34, 33, 39, 40), (33, 32, 38, 39), (30, 35, 41, 36), (40, 39, 45, 46), (39, 38, 44, 45), (36, 41, 47, 42), (38, 37, 43, 44), (41, 40, 46, 47), (37, 36, 42, 43), (44, 43, 42, 47, 46, 45), (63, 56, 54, 66), (66, 54, 52, 69), (69, 52, 50, 72), (56, 58, 78, 79), (75, 48, 58, 62), (72, 50, 48, 75), (59, 60, 65, 57), (60, 61, 64, 65), (61, 62, 63, 64), (57, 65, 68, 55), (65, 64, 67, 68), (64, 63, 66, 67), (55, 68, 71, 53), (68, 67, 70, 71), (67, 66, 69, 70), (53, 71, 74, 51), (71, 70, 73, 74), (70, 69, 72, 73), (49, 77, 60, 59), (77, 76, 61, 60), (76, 75, 62, 61), (51, 74, 77, 49), (74, 73, 76, 77), (73, 72, 75, 76), (80, 79, 85, 86), (50, 52, 81, 82), (48, 50, 82, 83), (58, 48, 83, 78), (54, 56, 79, 80), (52, 54, 80, 81), (83, 82, 88, 89), (79, 78, 84, 85), (82, 81, 87, 88), (81, 80, 86, 87), (78, 83, 89, 84), (88, 87, 93, 94), (87, 86, 92, 93), (84, 89, 95, 90), (86, 85, 91, 92), (89, 88, 94, 95), (85, 84, 90, 91), (92, 91, 90, 95, 94, 93), (110, 106, 104, 111), (111, 104, 102, 114), (114, 102, 100, 117), (117, 100, 98, 120), (104, 106, 126, 127), (123, 96, 106, 110), (120, 98, 96, 123), (107, 108, 113, 105), (108, 109, 112, 113), (109, 110, 111, 112), (105, 113, 116, 103), (113, 112, 115, 116), (112, 111, 114, 115), (103, 116, 119, 101), (116, 115, 118, 119), (115, 114, 117, 118), (101, 119, 122, 99), (119, 118, 121, 122), (118, 117, 120, 121), (97, 125, 108, 107), (125, 124, 109, 108), (124, 123, 110, 109), (99, 122, 125, 97), (122, 121, 124, 125), (121, 120, 123, 124), (128, 127, 133, 134), (98, 100, 129, 130), (96, 98, 130, 131), (106, 96, 131, 126), (102, 104, 127, 128), (100, 102, 128, 129), (131, 130, 136, 137), (127, 126, 132, 133), (130, 129, 135, 136), (129, 128, 134, 135), (126, 131, 137, 132), (136, 135, 141, 142), (135, 134, 140, 141), (132, 137, 143, 138), (134, 133, 139, 140), (137, 136, 142, 143), (133, 132, 138, 139), (140, 139, 138, 143, 142, 141), (148, 150, 258, 259), (246, 146, 144, 249), (243, 148, 146, 246), (249, 144, 237, 252), (255, 239, 150, 242), (242, 150, 148, 243), (166, 162, 160, 167), (167, 160, 158, 170), (170, 158, 156, 173), (173, 156, 154, 176), (160, 162, 182, 183), (179, 152, 162, 166), (176, 154, 152, 179), (163, 164, 169, 161), (164, 165, 168, 169), (165, 166, 167, 168), (161, 169, 172, 159), (169, 168, 171, 172), (168, 167, 170, 171), (159, 172, 175, 157), (172, 171, 174, 175), (171, 170, 173, 174), (157, 175, 178, 155), (175, 174, 177, 178), (174, 173, 176, 177), (153, 181, 164, 163), (181, 180, 165, 164), (180, 179, 166, 165), (155, 178, 181, 153), (178, 177, 180, 181), (177, 176, 179, 180), (184, 183, 189, 190), (154, 156, 185, 186), (152, 154, 186, 187), (162, 152, 187, 182), (158, 160, 183, 184), (156, 158, 184, 185), (187, 186, 192, 193), (183, 182, 188, 189), (186, 185, 191, 192), (185, 184, 190, 191), (182, 187, 193, 188), (192, 191, 197, 198), (191, 190, 196, 197), (188, 193, 199, 194), (190, 189, 195, 196), (193, 192, 198, 199), (189, 188, 194, 195), (196, 195, 194, 199, 198, 197), (207, 205, 204, 208), (208, 204, 203, 210), (210, 203, 202, 212), (212, 202, 201, 214), (204, 205, 218, 219), (216, 200, 205, 207), (214, 201, 200, 216), (206, 207, 208, 209), (209, 208, 210, 211), (211, 210, 212, 213), (213, 212, 214, 215), (217, 216, 207, 206), (215, 214, 216, 217), (220, 219, 225, 226), (201, 202, 221, 222), (200, 201, 222, 223), (205, 200, 223, 218), (203, 204, 219, 220), (202, 203, 220, 221), (223, 222, 228, 229), (219, 218, 224, 225), (222, 221, 227, 228), (221, 220, 226, 227), (218, 223, 229, 224), (228, 227, 233, 234), (227, 226, 232, 233), (224, 229, 235, 230), (226, 225, 231, 232), (229, 228, 234, 235), (225, 224, 230, 231), (232, 231, 230, 235, 234, 233), (252, 237, 239, 255), (151, 240, 245, 149), (240, 241, 244, 245), (241, 242, 243, 244), (149, 245, 248, 147), (245, 244, 247, 248), (244, 243, 246, 247), (147, 248, 251, 145), (248, 247, 250, 251), (247, 246, 249, 250), (145, 251, 254, 236), (251, 250, 253, 254), (250, 249, 252, 253), (238, 257, 240, 151), (257, 256, 241, 240), (256, 255, 242, 241), (236, 254, 257, 238), (254, 253, 256, 257), (253, 252, 255, 256), (260, 259, 265, 266), (237, 144, 261, 262), (239, 237, 262, 263), (150, 239, 263, 258), (146, 148, 259, 260), (144, 146, 260, 261), (263, 262, 268, 269), (259, 258, 264, 265), (262, 261, 267, 268), (261, 260, 266, 267), (258, 263, 269, 264), (268, 267, 273, 274), (267, 266, 272, 273), (264, 269, 275, 270), (266, 265, 271, 272), (269, 268, 274, 275), (265, 264, 270, 271), (272, 271, 270, 275, 274, 273), (290, 286, 284, 291), (291, 284, 282, 294), (294, 282, 280, 297), (297, 280, 278, 300), (284, 286, 306, 307), (303, 276, 286, 290), (300, 278, 276, 303), (287, 288, 293, 285), (288, 289, 292, 293), (289, 290, 291, 292), (285, 293, 296, 283), (293, 292, 295, 296), (292, 291, 294, 295), (283, 296, 299, 281), (296, 295, 298, 299), (295, 294, 297, 298), (281, 299, 302, 279), (299, 298, 301, 302), (298, 297, 300, 301), (277, 305, 288, 287), (305, 304, 289, 288), (304, 303, 290, 289), (279, 302, 305, 277), (302, 301, 304, 305), (301, 300, 303, 304), (308, 307, 313, 314), (278, 280, 309, 310), (276, 278, 310, 311), (286, 276, 311, 306), (282, 284, 307, 308), (280, 282, 308, 309), (311, 310, 316, 317), (307, 306, 312, 313), (310, 309, 315, 316), (309, 308, 314, 315), (306, 311, 317, 312), (316, 315, 321, 322), (315, 314, 320, 321), (312, 317, 323, 318), (314, 313, 319, 320), (317, 316, 322, 323), (313, 312, 318, 319), (320, 319, 318, 323, 322, 321), (338, 325, 327, 339), (339, 327, 329, 342), (342, 329, 331, 345), (345, 331, 333, 348), (327, 325, 354, 355), (351, 335, 325, 338), (348, 333, 335, 351), (324, 336, 341, 326), (336, 337, 340, 341), (337, 338, 339, 340), (326, 341, 344, 328), (341, 340, 343, 344), (340, 339, 342, 343), (328, 344, 347, 330), (344, 343, 346, 347), (343, 342, 345, 346), (330, 347, 350, 332), (347, 346, 349, 350), (346, 345, 348, 349), (334, 353, 336, 324), (353, 352, 337, 336), (352, 351, 338, 337), (332, 350, 353, 334), (350, 349, 352, 353), (349, 348, 351, 352), (356, 355, 361, 362), (333, 331, 357, 358), (335, 333, 358, 359), (325, 335, 359, 354), (329, 327, 355, 356), (331, 329, 356, 357), (359, 358, 364, 365), (355, 354, 360, 361), (358, 357, 363, 364), (357, 356, 362, 363), (354, 359, 365, 360), (364, 363, 369, 370), (363, 362, 368, 369), (360, 365, 371, 366), (362, 361, 367, 368), (365, 364, 370, 371), (361, 360, 366, 367), (368, 367, 366, 371, 370, 369), (386, 382, 380, 387), (387, 380, 378, 390), (390, 378, 376, 393), (393, 376, 374, 396), (380, 382, 402, 403), (399, 372, 382, 386), (396, 374, 372, 399), (383, 384, 389, 381), (384, 385, 388, 389), (385, 386, 387, 388), (381, 389, 392, 379), (389, 388, 391, 392), (388, 387, 390, 391), (379, 392, 395, 377), (392, 391, 394, 395), (391, 390, 393, 394), (377, 395, 398, 375), (395, 394, 397, 398), (394, 393, 396, 397), (373, 401, 384, 383), (401, 400, 385, 384), (400, 399, 386, 385), (375, 398, 401, 373), (398, 397, 400, 401), (397, 396, 399, 400), (404, 403, 409, 410), (374, 376, 405, 406), (372, 374, 406, 407), (382, 372, 407, 402), (378, 380, 403, 404), (376, 378, 404, 405), (407, 406, 412, 413), (403, 402, 408, 409), (406, 405, 411, 412), (405, 404, 410, 411), (402, 407, 413, 408), (412, 411, 417, 418), (411, 410, 416, 417), (408, 413, 419, 414), (410, 409, 415, 416), (413, 412, 418, 419), (409, 408, 414, 415), (416, 415, 414, 419, 418, 417), (424, 426, 450, 451), (438, 422, 420, 441), (435, 424, 422, 438), (441, 420, 429, 444), (447, 431, 426, 434), (434, 426, 424, 435), (444, 429, 431, 447), (427, 432, 437, 425), (432, 433, 436, 437), (433, 434, 435, 436), (425, 437, 440, 423), (437, 436, 439, 440), (436, 435, 438, 439), (423, 440, 443, 421), (440, 439, 442, 443), (439, 438, 441, 442), (421, 443, 446, 428), (443, 442, 445, 446), (442, 441, 444, 445), (430, 449, 432, 427), (449, 448, 433, 432), (448, 447, 434, 433), (428, 446, 449, 430), (446, 445, 448, 449), (445, 444, 447, 448), (452, 451, 457, 458), (429, 420, 453, 454), (431, 429, 454, 455), (426, 431, 455, 450), (422, 424, 451, 452), (420, 422, 452, 453), (455, 454, 460, 461), (451, 450, 456, 457), (454, 453, 459, 460), (453, 452, 458, 459), (450, 455, 461, 456), (460, 459, 465, 466), (459, 458, 464, 465), (456, 461, 467, 462), (458, 457, 463, 464), (461, 460, 466, 467), (457, 456, 462, 463), (464, 463, 462, 467, 466, 465), (482, 469, 471, 483), (483, 471, 473, 486), (486, 473, 475, 489), (489, 475, 477, 492), (471, 469, 498, 499), (495, 479, 469, 482), (492, 477, 479, 495), (530, 526, 524, 531), (468, 480, 485, 470), (480, 481, 484, 485), (481, 482, 483, 484), (470, 485, 488, 472), (485, 484, 487, 488), (484, 483, 486, 487), (472, 488, 491, 474), (488, 487, 490, 491), (487, 486, 489, 490), (474, 491, 494, 476), (491, 490, 493, 494), (490, 489, 492, 493), (478, 497, 480, 468), (497, 496, 481, 480), (496, 495, 482, 481), (476, 494, 497, 478), (494, 493, 496, 497), (493, 492, 495, 496), (500, 499, 505, 506), (477, 475, 501, 502), (479, 477, 502, 503), (469, 479, 503, 498), (473, 471, 499, 500), (475, 473, 500, 501), (503, 502, 508, 509), (499, 498, 504, 505), (502, 501, 507, 508), (501, 500, 506, 507), (498, 503, 509, 504), (508, 507, 513, 514), (507, 506, 512, 513), (504, 509, 515, 510), (506, 505, 511, 512), (509, 508, 514, 515), (505, 504, 510, 511), (512, 511, 510, 515, 514, 513), (531, 524, 522, 534), (534, 522, 520, 537), (537, 520, 518, 540), (524, 526, 546, 547), (543, 516, 526, 530), (540, 518, 516, 543), (527, 528, 533, 525), (528, 529, 532, 533), (529, 530, 531, 532), (525, 533, 536, 523), (533, 532, 535, 536), (532, 531, 534, 535), (523, 536, 539, 521), (536, 535, 538, 539), (535, 534, 537, 538), (521, 539, 542, 519), (539, 538, 541, 542), (538, 537, 540, 541), (517, 545, 528, 527), (545, 544, 529, 528), (544, 543, 530, 529), (519, 542, 545, 517), (542, 541, 544, 545), (541, 540, 543, 544), (548, 547, 553, 554), (518, 520, 549, 550), (516, 518, 550, 551), (526, 516, 551, 546), (522, 524, 547, 548), (520, 522, 548, 549), (551, 550, 556, 557), (547, 546, 552, 553), (550, 549, 555, 556), (549, 548, 554, 555), (546, 551, 557, 552), (556, 555, 561, 562), (555, 554, 560, 561), (552, 557, 563, 558), (554, 553, 559, 560), (557, 556, 562, 563), (553, 552, 558, 559), (560, 559, 558, 563, 562, 561), (578, 574, 572, 579), (579, 572, 570, 582), (582, 570, 568, 585), (585, 568, 566, 588), (572, 574, 594, 595), (591, 564, 574, 578), (588, 566, 564, 591), (575, 576, 581, 573), (576, 577, 580, 581), (577, 578, 579, 580), (573, 581, 584, 571), (581, 580, 583, 584), (580, 579, 582, 583), (571, 584, 587, 569), (584, 583, 586, 587), (583, 582, 585, 586), (569, 587, 590, 567), (587, 586, 589, 590), (586, 585, 588, 589), (565, 593, 576, 575), (593, 592, 577, 576), (592, 591, 578, 577), (567, 590, 593, 565), (590, 589, 592, 593), (589, 588, 591, 592), (596, 595, 601, 602), (566, 568, 597, 598), (564, 566, 598, 599), (574, 564, 599, 594), (570, 572, 595, 596), (568, 570, 596, 597), (599, 598, 604, 605), (595, 594, 600, 601), (598, 597, 603, 604), (597, 596, 602, 603), (594, 599, 605, 600), (604, 603, 609, 610), (603, 602, 608, 609), (600, 605, 611, 606), (602, 601, 607, 608), (605, 604, 610, 611), (601, 600, 606, 607), (608, 607, 606, 611, 610, 609), (614, 615, 702, 703), (630, 626, 624, 631), (631, 624, 622, 634), (634, 622, 620, 637), (637, 620, 618, 640), (624, 626, 646, 647), (643, 616, 626, 630), (640, 618, 616, 643), (627, 628, 633, 625), (628, 629, 632, 633), (629, 630, 631, 632), (625, 633, 636, 623), (633, 632, 635, 636), (632, 631, 634, 635), (623, 636, 639, 621), (636, 635, 638, 639), (635, 634, 637, 638), (621, 639, 642, 619), (639, 638, 641, 642), (638, 637, 640, 641), (617, 645, 628, 627), (645, 644, 629, 628), (644, 643, 630, 629), (619, 642, 645, 617), (642, 641, 644, 645), (641, 640, 643, 644), (648, 647, 653, 654), (618, 620, 649, 650), (616, 618, 650, 651), (626, 616, 651, 646), (622, 624, 647, 648), (620, 622, 648, 649), (651, 650, 656, 657), (647, 646, 652, 653), (650, 649, 655, 656), (649, 648, 654, 655), (646, 651, 657, 652), (656, 655, 661, 662), (655, 654, 660, 661), (652, 657, 663, 658), (654, 653, 659, 660), (657, 656, 662, 663), (653, 652, 658, 659), (660, 659, 658, 663, 662, 661), (671, 669, 668, 672), (672, 668, 667, 674), (674, 667, 666, 676), (676, 666, 665, 678), (668, 669, 682, 683), (680, 664, 669, 671), (678, 665, 664, 680), (670, 671, 672, 673), (673, 672, 674, 675), (675, 674, 676, 677), (677, 676, 678, 679), (681, 680, 671, 670), (679, 678, 680, 681), (684, 683, 689, 690), (665, 666, 685, 686), (664, 665, 686, 687), (669, 664, 687, 682), (667, 668, 683, 684), (666, 667, 684, 685), (687, 686, 692, 693), (683, 682, 688, 689), (686, 685, 691, 692), (685, 684, 690, 691), (682, 687, 693, 688), (692, 691, 697, 698), (691, 690, 696, 697), (688, 693, 699, 694), (690, 689, 695, 696), (693, 692, 698, 699), (689, 688, 694, 695), (696, 695, 694, 699, 698, 697), (704, 703, 709, 710), (700, 612, 705, 706), (701, 700, 706, 707), (615, 701, 707, 702), (613, 614, 703, 704), (612, 613, 704, 705), (707, 706, 712, 713), (703, 702, 708, 709), (706, 705, 711, 712), (705, 704, 710, 711), (702, 707, 713, 708), (712, 711, 717, 718), (711, 710, 716, 717), (708, 713, 719, 714), (710, 709, 715, 716), (713, 712, 718, 719), (709, 708, 714, 715), (716, 715, 714, 719, 718, 717), (734, 730, 728, 735), (735, 728, 726, 738), (738, 726, 724, 741), (741, 724, 722, 744), (728, 730, 750, 751), (747, 720, 730, 734), (744, 722, 720, 747), (731, 732, 737, 729), (732, 733, 736, 737), (733, 734, 735, 736), (729, 737, 740, 727), (737, 736, 739, 740), (736, 735, 738, 739), (727, 740, 743, 725), (740, 739, 742, 743), (739, 738, 741, 742), (725, 743, 746, 723), (743, 742, 745, 746), (742, 741, 744, 745), (721, 749, 732, 731), (749, 748, 733, 732), (748, 747, 734, 733), (723, 746, 749, 721), (746, 745, 748, 749), (745, 744, 747, 748), (752, 751, 757, 758), (722, 724, 753, 754), (720, 722, 754, 755), (730, 720, 755, 750), (726, 728, 751, 752), (724, 726, 752, 753), (755, 754, 760, 761), (751, 750, 756, 757), (754, 753, 759, 760), (753, 752, 758, 759), (750, 755, 761, 756), (760, 759, 765, 766), (759, 758, 764, 765), (756, 761, 767, 762), (758, 757, 763, 764), (761, 760, 766, 767), (757, 756, 762, 763), (764, 763, 762, 767, 766, 765), (782, 769, 771, 783), (783, 771, 773, 786), (786, 773, 775, 789), (789, 775, 777, 792), (771, 769, 798, 799), (795, 779, 769, 782), (792, 777, 779, 795), (768, 780, 785, 770), (780, 781, 784, 785), (781, 782, 783, 784), (770, 785, 788, 772), (785, 784, 787, 788), (784, 783, 786, 787), (772, 788, 791, 774), (788, 787, 790, 791), (787, 786, 789, 790), (774, 791, 794, 776), (791, 790, 793, 794), (790, 789, 792, 793), (778, 797, 780, 768), (797, 796, 781, 780), (796, 795, 782, 781), (776, 794, 797, 778), (794, 793, 796, 797), (793, 792, 795, 796), (800, 799, 805, 806), (777, 775, 801, 802), (779, 777, 802, 803), (769, 779, 803, 798), (773, 771, 799, 800), (775, 773, 800, 801), (803, 802, 808, 809), (799, 798, 804, 805), (802, 801, 807, 808), (801, 800, 806, 807), (798, 803, 809, 804), (808, 807, 813, 814), (807, 806, 812, 813), (804, 809, 815, 810), (806, 805, 811, 812), (809, 808, 814, 815), (805, 804, 810, 811), (812, 811, 810, 815, 814, 813), (830, 826, 824, 831), (831, 824, 822, 834), (834, 822, 820, 837), (837, 820, 818, 840), (824, 826, 846, 847), (843, 816, 826, 830), (840, 818, 816, 843), (827, 828, 833, 825), (828, 829, 832, 833), (829, 830, 831, 832), (825, 833, 836, 823), (833, 832, 835, 836), (832, 831, 834, 835), (823, 836, 839, 821), (836, 835, 838, 839), (835, 834, 837, 838), (821, 839, 842, 819), (839, 838, 841, 842), (838, 837, 840, 841), (817, 845, 828, 827), (845, 844, 829, 828), (844, 843, 830, 829), (819, 842, 845, 817), (842, 841, 844, 845), (841, 840, 843, 844), (848, 847, 853, 854), (818, 820, 849, 850), (816, 818, 850, 851), (826, 816, 851, 846), (822, 824, 847, 848), (820, 822, 848, 849), (851, 850, 856, 857), (847, 846, 852, 853), (850, 849, 855, 856), (849, 848, 854, 855), (846, 851, 857, 852), (856, 855, 861, 862), (855, 854, 860, 861), (852, 857, 863, 858), (854, 853, 859, 860), (857, 856, 862, 863), (853, 852, 858, 859), (860, 859, 858, 863, 862, 861), (868, 870, 894, 895), (882, 866, 864, 885), (879, 868, 866, 882), (885, 864, 873, 888), (891, 875, 870, 878), (878, 870, 868, 879), (888, 873, 875, 891), (871, 876, 881, 869), (876, 877, 880, 881), (877, 878, 879, 880), (869, 881, 884, 867), (881, 880, 883, 884), (880, 879, 882, 883), (867, 884, 887, 865), (884, 883, 886, 887), (883, 882, 885, 886), (865, 887, 890, 872), (887, 886, 889, 890), (886, 885, 888, 889), (874, 893, 876, 871), (893, 892, 877, 876), (892, 891, 878, 877), (872, 890, 893, 874), (890, 889, 892, 893), (889, 888, 891, 892), (896, 895, 901, 902), (873, 864, 897, 898), (875, 873, 898, 899), (870, 875, 899, 894), (866, 868, 895, 896), (864, 866, 896, 897), (899, 898, 904, 905), (895, 894, 900, 901), (898, 897, 903, 904), (897, 896, 902, 903), (894, 899, 905, 900), (904, 903, 909, 910), (903, 902, 908, 909), (900, 905, 911, 906), (902, 901, 907, 908), (905, 904, 910, 911), (901, 900, 906, 907), (908, 907, 906, 911, 910, 909)])
me_cylinder.polygons.foreach_set('material_index', [1, 1, 1, 1, 1, 1, 1, 1, 1, 1, 1, 1, 1, 1, 1, 1, 1, 1, 1, 1, 1, 1, 1, 1, 1, 1, 1, 1, 1, 1, 1, 1, 1, 1, 1, 1, 1, 0, 0, 0, 0, 0, 0, 0, 1, 1, 1, 1, 1, 1, 1, 1, 1, 1, 1, 1, 1, 1, 1, 1, 1, 1, 1, 1, 1, 1, 1, 1, 1, 1, 1, 1, 1, 1, 1, 1, 1, 1, 1, 0, 0, 0, 0, 0, 0, 0, 1, 1, 1, 1, 1, 1, 1, 1, 1, 1, 1, 1, 1, 1, 1, 1, 1, 1, 1, 1, 1, 1, 1, 1, 1, 1, 1, 1, 1, 1, 1, 1, 1, 1, 1, 1, 0, 0, 0, 0, 0, 0, 0, 1, 1, 1, 1, 1, 1, 1, 1, 1, 1, 1, 1, 1, 1, 1, 1, 1, 1, 1, 1, 1, 1, 1, 1, 1, 1, 1, 1, 1, 1, 1, 1, 1, 1, 1, 1, 1, 1, 1, 1, 1, 1, 0, 0, 0, 0, 0, 0, 0, 1, 1, 1, 1, 1, 1, 1, 1, 1, 1, 1, 1, 1, 1, 1, 1, 1, 1, 1, 1, 1, 1, 1, 1, 0, 0, 0, 0, 0, 0, 0, 1, 1, 1, 1, 1, 1, 1, 1, 1, 1, 1, 1, 1, 1, 1, 1, 1, 1, 1, 1, 1, 1, 1, 1, 1, 1, 1, 1, 1, 1, 0, 0, 0, 0, 0, 0, 0, 1, 1, 1, 1, 1, 1, 1, 1, 1, 1, 1, 1, 1, 1, 1, 1, 1, 1, 1, 1, 1, 1, 1, 1, 1, 1, 1, 1, 1, 1, 1, 1, 1, 1, 1, 1, 0, 0, 0, 0, 0, 0, 0, 1, 1, 1, 1, 1, 1, 1, 1, 1, 1, 1, 1, 1, 1, 1, 1, 1, 1, 1, 1, 1, 1, 1, 1, 1, 1, 1, 1, 1, 1, 1, 1, 1, 1, 1, 1, 0, 0, 0, 0, 0, 0, 0, 1, 1, 1, 1, 1, 1, 1, 1, 1, 1, 1, 1, 1, 1, 1, 1, 1, 1, 1, 1, 1, 1, 1, 1, 1, 1, 1, 1, 1, 1, 1, 1, 1, 1, 1, 1, 0, 0, 0, 0, 0, 0, 0, 1, 1, 1, 1, 1, 1, 1, 1, 1, 1, 1, 1, 1, 1, 1, 1, 1, 1, 1, 1, 1, 1, 1, 1, 1, 1, 1, 1, 1, 1, 1, 1, 1, 1, 1, 1, 0, 0, 0, 0, 0, 0, 0, 1, 1, 1, 1, 1, 1, 1, 1, 1, 1, 1, 1, 1, 1, 1, 1, 1, 1, 1, 1, 1, 1, 1, 1, 1, 1, 1, 1, 1, 1, 1, 1, 1, 1, 1, 1, 1, 0, 0, 0, 0, 0, 0, 0, 1, 1, 1, 1, 1, 1, 1, 1, 1, 1, 1, 1, 1, 1, 1, 1, 1, 1, 1, 1, 1, 1, 1, 1, 1, 1, 1, 1, 1, 1, 1, 1, 1, 1, 1, 0, 0, 0, 0, 0, 0, 0, 1, 1, 1, 1, 1, 1, 1, 1, 1, 1, 1, 1, 1, 1, 1, 1, 1, 1, 1, 1, 1, 1, 1, 1, 1, 1, 1, 1, 1, 1, 1, 1, 1, 1, 1, 1, 0, 0, 0, 0, 0, 0, 0, 1, 1, 1, 1, 1, 1, 1, 1, 1, 1, 1, 1, 1, 1, 1, 1, 1, 1, 1, 1, 1, 1, 1, 1, 1, 1, 1, 1, 1, 1, 1, 1, 1, 1, 1, 1, 1, 0, 0, 0, 0, 0, 0, 0, 1, 1, 1, 1, 1, 1, 1, 1, 1, 1, 1, 1, 1, 1, 1, 1, 1, 1, 1, 1, 1, 1, 1, 1, 0, 0, 0, 0, 0, 0, 0, 1, 1, 1, 1, 1, 1, 1, 1, 1, 1, 1, 0, 0, 0, 0, 0, 0, 0, 1, 1, 1, 1, 1, 1, 1, 1, 1, 1, 1, 1, 1, 1, 1, 1, 1, 1, 1, 1, 1, 1, 1, 1, 1, 1, 1, 1, 1, 1, 1, 1, 1, 1, 1, 1, 0, 0, 0, 0, 0, 0, 0, 1, 1, 1, 1, 1, 1, 1, 1, 1, 1, 1, 1, 1, 1, 1, 1, 1, 1, 1, 1, 1, 1, 1, 1, 1, 1, 1, 1, 1, 1, 1, 1, 1, 1, 1, 1, 0, 0, 0, 0, 0, 0, 0, 1, 1, 1, 1, 1, 1, 1, 1, 1, 1, 1, 1, 1, 1, 1, 1, 1, 1, 1, 1, 1, 1, 1, 1, 1, 1, 1, 1, 1, 1, 1, 1, 1, 1, 1, 1, 0, 0, 0, 0, 0, 0, 0, 1, 1, 1, 1, 1, 1, 1, 1, 1, 1, 1, 1, 1, 1, 1, 1, 1, 1, 1, 1, 1, 1, 1, 1, 1, 1, 1, 1, 1, 1, 1, 1, 1, 1, 1, 1, 0, 0, 0, 0, 0, 0, 0])
me_cylinder.materials.append(mat_mushroom_2_top)
me_cylinder.materials.append(mat_mushroom_2_flesh)
me_cylinder.use_remesh_preserve_volume = False
me_cylinder.use_remesh_preserve_attributes = False
me_cylinder.use_mirror_vertex_groups = False
me_cylinder.update()
me_gris = bpy.data.meshes.new('GRIS')
me_gris.from_pydata([(0.4319, 2.024, -1.605), (0.4894, -0.9614, -1.709), (0.4009, -0.9375, -1.797), (0.397, -0.9381, -1.7), (0.4609, -0.9526, -1.803), (0.3911, -0.9682, -1.801), (0.4511, -0.9833, -1.806), (0.6495, -1.626, -0.269), (-0.0006912, 2.437, 1.054), (0.1718, -1.622, -0.6119), (0.3221, 2.35, -0.6014), (0.4027, 2.338, 1.06), (0.3796, 1.41, -0.7216), (0.7576, -0.8627, -0.4053), (0.7129, 2.021, -1.114), (0.5172, -1.026, -1.368), (0.3707, -0.9991, -1.349), (0.3021, -1.311, -1.331), (0.5148, -1.314, -1.361), (-0.0006912, 2.711, 0.7468), (0.4217, -1.699, -0.5087), (-0.007593, -1.614, -0.6168), (0.7255, 2.593, 0.3424), (0.7294, 1.321, -0.5311), (0.1697, -1.383, -0.6893), (0.5886, -0.763, -0.6099), (0.7868, 2.013, -0.7099), (0.5277, 1.571, -1.125), (0.7629, 1.731, -1.12), (0.6909, 2.089, -1.289), (0.505, -1.05, -1.54), (0.3499, -1.013, -1.509), (0.2948, -1.305, -1.464), (0.5203, -1.3, -1.489), (0.5985, -1.157, -1.378), (0.5471, -1.005, -1.196), (0.3813, -0.9699, -1.186), (0.2931, -1.351, -1.165), (0.5502, -1.344, -1.199), (0.1873, 2.687, 0.7318), (0.6636, 2.387, 0.8311), (0.5327, 1.41, -0.8636), (0.527, 2.245, -0.8099), (0.802, 1.512, -0.7325), (0.5052, 1.756, -1.266), (0.6068, -1.157, -1.537), (0.6229, -1.142, -1.201), (0.2116, -4.465, -0.01911), (0.4019, -3.822, -0.194), (0.205, -4.573, -0.0001387), (0.002701, -4.717, 0.1726), (-0.0007931, -4.807, 0.1729), (0.2174, -4.56, 0.07252), (0.5248, -3.201, 0.6498), (0.2125, -4.667, 0.06583), (-0.0006912, -4.767, 0.0997), (0.1047, -4.7, 0.07422), (0.06373, -4.67, 0.04988), (-0.0004333, -4.451, -0.4232), (0.09256, -4.403, -0.4445), (0.4977, -3.718, 0.001477), (-0.0006912, -4.65, 0.01264), (0.06148, -4.759, 0.0835), (0.115, -4.758, 0.08349), (-0.0007869, -4.699, 0.05066), (0.07087, -4.741, 0.07615), (0.1256, -4.631, 0.02334), (0.136, -4.624, 0.01394), (0.07191, -4.668, 0.0254), (0.06719, -4.662, 0.0167), (0.1213, -4.528, -0.07027), (0.119, -4.468, -0.108), (-0.0008537, -4.499, -0.08704), (-0.0006097, -4.565, -0.04654), (0.3202, -4.018, -0.1086), (0.3283, -3.985, 0.03023), (-0.0004605, -4.213, 0.3219), (0.2042, -4.093, 0.1662), (0.4478, -3.824, -0.1397), (-0.005091, -3.714, -0.07659), (0.002237, -3.7, -0.1035), (-0.0002112, -4.326, -0.2996), (-0.001436, -4.209, -0.2324), (0.08662, -4.318, -0.4018), (-0.0006912, -4.337, -0.4364), (0.1401, -4.313, -0.3589), (-0.00244, -4.417, -0.3548), (0.002428, -4.229, -0.1769), (0.09896, -4.615, 0.01996), (0.09902, -4.631, 0.005549), (-0.001058, -4.386, -0.1296), (-0.0006912, -2.808, -0.3254), (-0.0004734, -3.082, 1.026), (0.5481, -2.866, 0.008354), (0.4158, -3.383, 0.5273), (-0.00389, -3.432, 0.7455), (0.5327, -3.34, 0.3397), (0.5016, -3.448, 0.2313), (0.4755, -2.823, 1.015), (-0.0006912, -2.828, 1.157), (0.3037, -2.83, -0.2449), (0.6419, -3.1, 0.348), (0.2905, -2.205, -0.3737), (0.4488, -2.368, 1.146), (-0.0006912, -2.378, 1.256), (0.5812, -2.225, -0.08187), (-0.0006912, -2.201, -0.4697), (0.4449, -3.697, 0.1361), (0.2294, -3.662, -0.3814), (0.5197, -3.685, -0.1189), (1.062, -2.231, 0.4863), (0.6823, -2.864, 0.3945), (0.6468, -2.336, 1.031), (0.774, -2.605, 0.6436), (0.8089, -2.328, 1.026), (0.8693, -2.465, 0.8121), (0.8877, -2.419, 0.9001), (0.8999, -2.383, 0.8932), (1.304, -2.295, 0.6091), (1.271, -2.3, 0.6343), (1.277, -2.122, 0.8187), (1.263, -1.872, 1.073), (1.013, -2.177, 0.6051), (0.8993, -2.306, 0.8989), (1.081, -2.292, 0.5699), (0.7454, -2.354, 0.4935), (0.742, -2.43, 0.4738), (0.72, -2.524, 0.5166), (0.7794, -2.453, 0.5069), (0.8274, -2.364, 0.8308), (0.8246, -2.439, 0.8594), (0.7797, -2.402, 0.6795), (0.759, -2.453, 0.6261), (0.7652, -2.407, 0.8556), (0.7816, -2.471, 0.8155), (0.7757, -2.451, 0.9496), (0.9018, -2.335, 0.898), (0.8293, -2.396, 0.8752), (0.7608, -2.442, 0.8585), (1.496, -1.957, 0.9167), (1.426, -1.899, 0.9693), (1.525, -1.982, 0.8973), (1.182, -2.139, 0.8406), (0.9593, -2.176, 0.8107), (0.6809, -2.191, 0.7461), (1.052, -2.074, 1.023), (0.7386, -2.292, 0.3744), (-0.0006912, -2.487, -0.3939), (0.303, -2.508, -0.3003), (0.5694, -2.536, -0.01899), (0.7213, -2.56, 0.3935), (-0.0006912, -4.02, -0.3249), (0.113, -3.976, -0.3072), (0.329, -3.884, -0.2809), (0.9044, -2.324, 0.4911), (0.8552, -2.368, 0.4362), (0.9373, -2.319, 0.4), (0.9249, -2.333, 0.4366), (0.8773, -2.331, 0.4933), (0.9109, -2.37, 0.9079), (0.9911, -2.174, 0.9621), (0.8944, -2.308, 0.6176), (0.8407, -2.395, 0.971), (1.498, -1.789, 1.064), (1.387, -1.799, 1.145), (1.222, -1.938, 1.128), (1.236, -1.937, 1.093), (1.378, -1.793, 1.118), (1.455, -1.787, 1.073), (1.505, -1.787, 1.111), (1.541, -1.783, 1.113), (1.534, -1.763, 1.129), (1.452, -1.796, 1.159), (1.452, -1.796, 1.188), (1.463, -1.782, 1.176), (1.566, -1.815, 1.221), (1.541, -1.81, 1.193), (1.053, -2.149, 0.9207), (1.47, -1.774, 1.129), (1.252, -1.933, 1.005), (1.498, -1.767, 1.152), (1.431, -1.771, 1.141), (1.485, -1.761, 1.109), (0.8461, -2.374, 0.7473), (0.9939, -2.282, 0.7832), (0.9554, -2.286, 0.6154), (0.8963, -2.271, 0.4553), (0.8076, -2.375, 0.4468), (0.8486, -2.349, 0.6385), (0.8612, -2.23, 0.6089), (0.7484, -2.23, 0.5701), (0.8222, -2.277, 0.4904), (0.7561, -2.449, 0.614), (0.7353, -2.459, 0.6669), (0.7933, -2.519, 0.5976), (0.736, -2.484, 0.6761), (0.7122, -2.463, 0.6481), (0.4477, -3.117, 0.8447), (0.628, -2.921, 0.7036), (0.7203, -2.648, 0.6137), (0.5895, -3.094, 0.5463), (0.6005, -3.056, 0.4634), (0.6423, -3.013, 0.44), (0.6271, -3.095, 0.5818), (0.5322, -3.274, 0.426), (0.6147, -3.106, 0.4134), (0.4259, -3.518, 0.3526), (0.1262, -4.639, 0.03557), (0.1408, -4.657, 0.03013), (0.4619, -3.374, 0.4544), (0.5019, -3.272, -0.04608), (0.5759, -3.264, 0.2184), (0.2741, -3.225, -0.2496), (-0.0006912, -3.208, -0.3159), (0.3709, -3.293, 0.7567), (0.4959, -3.252, 0.5391), (0.4928, -3.268, 0.5612), (-0.0007734, -4.462, -0.1016), (0.2997, -4.014, -0.1447), (0.3645, -3.715, -0.1031), (0.09394, -4.412, -0.3786), (0.1282, -4.323, -0.3363), (0.00025, -4.466, -0.3818), (0.09931, -4.431, -0.1252), (0.347, -3.895, -0.1578), (0.658, -2.527, 0.831), (0.6736, -2.571, 0.7875), (0.6541, -2.557, 0.8287), (0.6651, -2.534, 0.6994), (0.566, -2.55, 0.6812), (0.5949, -2.516, 0.6418), (0.5517, -2.593, 0.6662), (0.5507, -2.583, 0.6765), (0.6012, -2.52, 0.6181), (0.5981, -2.532, 0.6286), (0.5899, -2.564, 0.6299), (0.718, -2.447, 0.8184), (0.6991, -2.447, 0.7045), (0.7062, -2.526, 0.8326), (0.7089, -2.497, 0.8443), (0.685, -2.477, 0.6585), (0.7011, -2.489, 0.6859), (0.1023, -4.433, 0.001772), (0.07157, -4.434, -0.01449), (0.1014, -4.442, -0.03828), (0.1215, -4.441, -0.02342), (0.5637, -3.528, 0.03455), (0.7601, -2.472, 0.5637), (0.7792, -2.417, 0.5697), (0.7248, -2.424, 0.4362), (0.614, -2.191, 0.9078), (0.742, -2.166, 0.5528), (0.5561, -2.575, 1.006), (0.6317, -2.73, 0.8088), (0.7107, -2.694, 0.565), (0.6515, -2.668, 0.801), (0.7389, -2.573, 0.8396), (0.6883, -2.518, 0.9503), (0.2444, -1.873, -0.5258), (0.5673, -1.878, -0.1863), (-0.0006912, -1.863, -0.5693), (0.7828, -1.912, 0.3956), (0.6725, -1.922, 0.8526), (0.4199, -1.939, 1.211), (-0.0006912, -1.942, 1.371), (0.0009476, -3.763, 0.5174), (0.2829, -3.762, 0.3497), (-0.0006912, -3.657, -0.455), (0.3109, 1.77, -1.105), (-0.002701, 1.737, -0.7192), (0.2966, 1.716, -0.9215), (0.3061, 1.87, -1.25), (0.3148, 2.031, -1.118), (-0.007033, 2.16, -0.6499), (0.2814, 2.071, -0.9179), (0.3097, 2.061, -1.255), (-0.0006912, 1.807, 1.388), (0.3924, 1.787, 1.309), (0.7144, 1.871, -1.292), (0.8342, 1.973, 0.9634), (0.9905, 2.131, 0.3721), (0.4153, 2.103, -1.446), (0.6563, 2.009, -1.443), (0.507, 1.762, -1.37), (0.3436, 1.855, -1.381), (0.3286, 2.012, -1.418), (0.6651, 1.862, -1.404), (0.5655, 2.101, -1.456), (0.797, -1.073, -0.3015), (0.7262, -1.094, 1.098), (0.9321, -1.086, 0.4311), (-0.0006912, -1.103, 2.031), (0.3787, -1.101, 1.704), (0.7501, -1.448, -0.2488), (0.6967, -1.446, 1.024), (0.8777, -1.449, 0.427), (-0.0006912, -1.454, 1.715), (0.38, -1.455, 1.484), (0.271, -1.115, -1.33), (-0.0032, -1.102, -0.6752), (0.2422, -1.126, -1.486), (0.2795, -1.104, -1.174), (0.3077, -0.8657, -0.6713), (0.06302, 2.772, 0.3594), (-0.0001702, 2.772, 0.3635), (0.08108, 2.736, 0.5813), (-0.001302, 2.736, 0.5849), (0.02621, 2.924, 0.2643), (-0.0006663, 2.924, 0.2667), (0.04511, 2.911, 0.4253), (0.0002571, 2.911, 0.4286), (0.8051, -0.6022, -0.3425), (0.7621, -0.6203, 1.188), (0.9982, -0.6063, 0.423), (-0.0006912, -0.6415, 2.247), (0.3816, -0.6353, 1.981), (0.4882, -0.5679, -0.6574), (-0.001821, -0.6145, -0.7447), (0.8539, 0.0004504, -0.3571), (0.8037, -0.05971, 1.452), (1.041, -0.03695, 0.4219), (-0.0006912, -0.06013, 2.308), (0.3796, -0.06015, 2.117), (-0.0003072, -0.02767, -0.8536), (0.5362, -0.02029, -0.6928), (0.8545, 0.6393, -0.3038), (0.8382, 0.5906, 1.312), (1.005, 0.6025, 0.4524), (-0.0006912, 0.5918, 2.218), (0.3821, 0.5917, 1.948), (-0.00387, 0.6269, -0.815), (0.5565, 0.6419, -0.6616), (0.8375, 1.12, -0.1828), (0.8296, 1.145, 1.155), (0.9664, 1.083, 0.4433), (-0.0006912, 1.206, 2.009), (0.3813, 1.205, 1.725), (-0.003321, 1.228, -0.8116), (0.5268, 1.234, -0.5342), (0.3971, 2.142, -0.9998), (0.6393, 2.142, -0.9647), (0.6162, -0.9523, -0.9425), (0.3879, -0.9496, -0.9353), (0.2675, -1.424, -0.8918), (0.5924, -1.441, -0.9141), (0.6879, -1.171, -0.9429), (0.2688, -1.086, -0.9291), (0.712, -0.8625, -0.583), (0.2282, -1.541, -0.7101), (0.6304, -1.559, -0.5251), (0.7592, -1.239, -0.5452), (0.2454, -1.081, -0.7829), (0.4178, -0.8532, -0.7553), (0.0195, 3.134, -0.0379), (-0.00321, 3.134, -0.03522), (0.02323, 3.107, -0.05989), (-0.003187, 3.107, -0.05684), (1.017, 1.435, 0.3919), (0.342, 2.761, 0.1514), (0.3799, 2.635, 0.7877), (0.1235, 2.141, -0.7077), (0.2046, 1.715, -0.7399), (-0.001175, 1.087, -0.7476), (-0.009702, 2.444, -0.3018), (0.6138, 2.421, -0.2528), (0.9139, 2.071, -0.1875), (0.9255, 1.496, -0.2062), (0.2018, 2.485, -0.3545), (0.8447, 1.64, 1.022), (0.001766, 2.589, 0.9054), (0.03983, 2.748, 0.1212), (0.1581, 2.745, 0.3498), (-0.008639, 2.748, 0.1212), (0.3774, 2.17, -1.294), (0.6029, 2.184, -1.311), (0.3812, 2.125, -1.19), (0.6224, 2.131, -1.201), (0.505, -1.047, -1.68), (0.3499, -1.01, -1.666), (0.2948, -1.301, -1.646), (0.5203, -1.297, -1.657), (0.6068, -1.154, -1.678), (0.2422, -1.123, -1.655), (0.5102, -1.112, -1.839), (0.3551, -1.106, -1.825), (0.3001, -1.366, -1.805), (0.5256, -1.362, -1.816), (0.612, -1.218, -1.838), (0.2474, -1.188, -1.814), (0.5534, -1.144, -1.949), (0.3489, -1.095, -1.943), (0.2762, -1.48, -1.934), (0.5736, -1.474, -1.939), (0.6876, -1.285, -1.948), (0.2069, -1.245, -1.939), (0.5509, -1.157, -2.032), (0.3455, -1.095, -2.024), (0.2725, -1.584, -2.014), (0.5712, -1.577, -2.02), (0.6857, -1.336, -2.031), (0.2028, -1.285, -2.019), (0.673, 1.93, -1.603), (0.5237, 1.683, -1.537), (0.3603, 1.776, -1.546), (0.3453, 1.933, -1.58), (0.6818, 1.783, -1.568), (0.5822, 2.022, -1.614), (0.4339, 1.983, -1.706), (0.675, 1.888, -1.704), (0.5257, 1.641, -1.638), (0.3623, 1.735, -1.648), (0.3473, 1.892, -1.681), (0.6837, 1.742, -1.669), (0.5841, 1.981, -1.715), (0.4458, 1.853, -1.877), (0.6869, 1.758, -1.875), (0.5376, 1.511, -1.809), (0.3742, 1.605, -1.819), (0.3592, 1.761, -1.852), (0.6957, 1.611, -1.84), (0.5961, 1.85, -1.886), (0.4666, 1.671, -2.013), (0.7663, 1.554, -2.013), (0.5807, 1.247, -2.001), (0.3776, 1.363, -2.003), (0.359, 1.558, -2.009), (0.7771, 1.372, -2.007), (0.6533, 1.668, -2.015), (0.5747, 2.046, -1.722), (0.4245, 2.049, -1.712), (0.4302, 1.969, -1.804), (0.5694, 1.967, -1.812), (0.5606, 2.028, -1.818), (0.4214, 2.03, -1.81), (0.4227, 1.972, -1.91), (0.4861, 1.971, -1.914), (0.4821, 1.999, -1.916), (0.4187, 2.0, -1.912)], [(306, 304)], [(99, 92, 98), (6, 5, 2, 4), (272, 339, 375), (305, 371, 303), (81, 86, 220), (79, 80, 219), (246, 97, 107), (63, 54, 51), (158, 161, 188), (69, 68, 64), (202, 205, 101), (140, 163, 141), (62, 63, 51), (129, 133, 236), (274, 339, 272), (3, 2, 5, 378), (352, 25, 347), (348, 24, 351), (3, 1, 4, 2), (340, 26, 14), (366, 43, 26, 365), (250, 262, 263), (26, 340, 42), (261, 259, 7, 293, 295), (342, 36, 301, 346), (10, 364, 42), (324, 323, 330, 331), (376, 14, 29), (340, 14, 376), (270, 12, 361), (367, 358, 22, 364), (350, 288, 293), (292, 289, 312, 315), (26, 42, 364, 365), (283, 44, 271, 284), (283, 286, 278, 44), (341, 35, 36, 342), (343, 37, 38, 344), (301, 37, 343, 346), (302, 299, 317), (146, 150, 149, 105), (54, 52, 50, 51), (221, 220, 59, 85), (62, 51, 55), (68, 57, 65, 64), (49, 47, 52, 54), (242, 56, 57, 243), (208, 63, 56, 207), (249, 150, 146), (68, 88, 57), (243, 57, 88, 244), (245, 207, 56, 242), (62, 64, 65), (218, 87, 79), (223, 71, 72, 217), (71, 47, 49, 70), (210, 246, 109), (168, 169, 178), (266, 265, 76, 77), (50, 52, 77, 76), (218, 74, 71, 223), (75, 107, 266, 77), (224, 153, 78), (78, 48, 109, 60), (224, 82, 221), (228, 234, 235), (234, 241, 240, 233), (221, 81, 220), (220, 86, 222), (218, 79, 219), (221, 82, 81), (149, 150, 111, 93), (89, 66, 88, 68), (223, 87, 218), (58, 84, 83, 59), (206, 94, 266), (84, 151, 152, 83), (209, 94, 206), (78, 219, 224), (211, 101, 96), (219, 78, 74, 218), (49, 67, 70), (239, 227, 225), (219, 80, 224), (244, 88, 207, 245), (48, 108, 109), (119, 118, 141, 139), (69, 61, 73), (198, 53, 203), (67, 89, 70), (89, 69, 73), (239, 238, 227), (217, 90, 223), (94, 95, 265, 266), (132, 193, 195, 194), (140, 121, 181, 182), (153, 48, 78), (197, 98, 92), (212, 213, 91, 100), (202, 111, 198, 203), (115, 113, 194), (105, 149, 148, 102), (48, 153, 152, 108), (208, 54, 63), (102, 148, 147, 106), (160, 179, 167), (261, 146, 105, 259), (98, 253, 252), (89, 73, 70), (223, 90, 87), (246, 107, 60, 109), (254, 253, 198), (99, 98, 103, 104), (197, 53, 198), (115, 116, 256, 113), (144, 250, 112), (194, 113, 127, 247), (110, 122, 120), (118, 119, 157, 156), (199, 127, 113), (241, 196, 240), (177, 123, 129, 183), (247, 128, 248), (133, 129, 123, 137), (134, 115, 194, 195), (240, 192, 131, 237), (136, 117, 130, 137), (112, 257, 114), (126, 125, 187), (250, 103, 252, 112), (119, 124, 157), (139, 168, 142, 119), (120, 145, 121, 140), (189, 190, 144), (114, 143, 144, 112), (85, 153, 224, 221), (107, 206, 266), (23, 43, 366), (186, 122, 110), (248, 192, 247), (250, 263, 103), (83, 152, 153, 85), (224, 80, 82), (207, 66, 208), (248, 131, 192), (108, 152, 151, 267), (54, 208, 49), (93, 100, 148, 149), (97, 206, 107), (83, 85, 59), (214, 95, 94), (191, 158, 155, 187), (154, 186, 157), (186, 154, 158), (180, 182, 181), (179, 177, 142), (162, 159, 166, 165), (145, 162, 165, 121), (135, 162, 114), (162, 116, 159), (163, 171, 170), (184, 185, 124, 142), (139, 141, 170, 169), (172, 167, 178), (173, 165, 166, 172), (184, 161, 185), (179, 142, 168), (170, 175, 176, 169), (164, 165, 173), (176, 178, 169), (167, 172, 166), (164, 181, 121), (163, 140, 182), (120, 122, 143), (126, 128, 127), (123, 136, 137), (237, 131, 129, 236), (137, 138, 133), (122, 186, 189), (172, 178, 176), (56, 65, 57), (143, 122, 189), (165, 164, 121), (155, 158, 248, 128), (123, 160, 136), (117, 136, 159), (174, 180, 181), (154, 124, 185), (174, 164, 173), (142, 177, 184), (171, 182, 180), (180, 174, 173, 175), (142, 124, 119), (170, 171, 180, 175), (253, 255, 252), (178, 167, 179, 168), (177, 179, 160), (164, 174, 181), (183, 129, 131), (176, 175, 173, 172), (171, 163, 182), (188, 183, 131, 248), (114, 145, 143), (116, 135, 256), (137, 130, 138), (158, 154, 185, 161), (161, 184, 183), (247, 132, 194), (141, 163, 170), (168, 139, 169), (110, 156, 157, 186), (128, 126, 187), (117, 159, 116), (184, 177, 183), (190, 189, 191), (186, 191, 189), (177, 160, 123), (188, 161, 183), (262, 250, 144, 251), (203, 53, 216), (135, 116, 162), (192, 132, 247), (159, 136, 160), (132, 196, 193), (132, 192, 196), (134, 130, 115), (118, 110, 120), (210, 212, 100, 93), (216, 53, 214, 94), (159, 160, 167, 166), (239, 225, 236, 133), (128, 187, 155), (216, 215, 200, 203), (252, 103, 98), (201, 202, 203, 200), (75, 60, 107), (69, 64, 61), (143, 189, 144), (64, 62, 55), (66, 67, 208), (62, 65, 63), (208, 67, 49), (69, 89, 68), (89, 67, 66), (96, 209, 206, 97), (204, 96, 101, 205), (100, 91, 147, 148), (213, 212, 108, 267), (212, 210, 109, 108), (78, 60, 74), (110, 118, 156), (264, 104, 103, 263), (216, 94, 209, 215), (200, 205, 201), (53, 197, 214), (222, 58, 59, 220), (202, 201, 205), (261, 251, 146), (214, 197, 92), (235, 226, 228), (214, 92, 95), (225, 232, 229), (230, 237, 236, 229), (233, 240, 237, 230), (238, 226, 231, 227), (234, 228, 241), (236, 225, 229), (241, 228, 195), (115, 117, 116), (199, 113, 256), (226, 235, 231), (246, 210, 211), (190, 191, 125), (158, 188, 248), (238, 239, 138), (193, 241, 195), (232, 227, 231), (209, 96, 204, 215), (225, 227, 232), (193, 196, 241), (226, 238, 134), (138, 239, 133), (258, 20, 259), (71, 70, 73, 72), (88, 66, 207), (111, 101, 211), (97, 246, 211), (210, 93, 111, 211), (117, 115, 130), (238, 138, 130, 134), (128, 247, 127), (120, 143, 145), (63, 65, 56), (146, 251, 125, 249), (226, 134, 195, 228), (190, 125, 251), (249, 127, 254, 150), (190, 251, 144), (127, 199, 254), (186, 158, 191), (358, 371, 359), (257, 112, 252, 255), (135, 114, 257), (145, 114, 162), (254, 199, 255, 253), (197, 198, 253, 98), (126, 249, 125), (7, 259, 20), (9, 20, 258), (364, 22, 280, 365), (260, 21, 258), (126, 127, 249), (135, 257, 256), (255, 256, 257), (199, 256, 255), (47, 71, 74, 75), (118, 120, 140, 141), (154, 157, 124), (196, 192, 240), (97, 211, 96), (297, 296, 264, 263), (9, 258, 21), (295, 294, 262, 261), (361, 360, 274, 270), (284, 271, 275, 285), (337, 269, 361, 362), (373, 281, 285, 275), (22, 358, 359, 40), (277, 276, 335, 336), (11, 277, 368, 279), (334, 357, 368, 333), (22, 40, 279, 280), (366, 365, 280, 357), (290, 288, 13, 311, 313), (351, 24, 299, 302), (11, 8, 276, 277), (376, 29, 374), (282, 29, 278, 286), (369, 8, 11), (287, 281, 373, 374), (338, 331, 330, 362), (350, 293, 349), (292, 297, 294, 289), (290, 295, 293, 288), (313, 312, 289, 290), (295, 290, 289, 294), (275, 375, 373), (297, 292, 291, 296), (315, 314, 291, 292), (361, 12, 362), (34, 18, 33, 45), (347, 288, 350), (39, 359, 371), (370, 372, 304, 303), (13, 347, 25), (111, 254, 198), (306, 19, 305), (371, 370, 303), (273, 363, 367, 360), (268, 272, 275, 271), (306, 305, 309, 310), (303, 304, 308, 307), (359, 369, 11), (310, 309, 353, 354), (329, 326, 333, 336), (320, 313, 311, 318), (313, 320, 319, 312), (362, 12, 338), (47, 75, 77, 52), (315, 322, 321, 314), (364, 10, 367), (40, 359, 11, 279), (316, 25, 352, 302), (331, 325, 318, 324), (9, 24, 348), (322, 319, 326, 329), (320, 318, 325, 327), (346, 351, 352, 342), (327, 326, 319, 320), (311, 13, 25), (302, 317, 316), (200, 215, 204, 205), (329, 328, 321, 322), (263, 262, 294, 297), (19, 39, 305), (316, 324, 318, 311), (334, 327, 325, 332), (327, 334, 333, 326), (324, 316, 317, 323), (350, 345, 341, 347), (258, 102, 106, 260), (329, 336, 335, 328), (46, 35, 341, 345), (344, 38, 46, 345), (311, 25, 316), (366, 357, 334, 332), (338, 23, 332), (24, 9, 21), (268, 27, 41, 270), (27, 28, 43, 41), (14, 28, 278, 29), (376, 375, 339, 340), (272, 268, 270, 274), (322, 315, 312, 319), (28, 14, 26, 43), (342, 352, 347, 341), (344, 349, 348, 343), (351, 346, 343, 348), (254, 111, 150), (28, 27, 44, 278), (298, 16, 31, 300), (345, 350, 349, 344), (27, 268, 271, 44), (9, 348, 20), (303, 307, 309, 305), (349, 20, 348), (259, 105, 102, 258), (202, 101, 111), (15, 34, 45, 30), (347, 13, 288), (42, 340, 339), (7, 20, 349), (74, 60, 75), (351, 302, 352), (15, 16, 36, 35), (298, 17, 37, 301), (17, 18, 38, 37), (187, 125, 191), (34, 15, 35, 46), (18, 34, 46, 38), (16, 298, 301, 36), (18, 17, 32, 33), (17, 298, 300, 32), (272, 375, 275), (251, 261, 262), (307, 355, 353, 309), (307, 308, 356, 355), (355, 356, 354, 353), (280, 279, 368, 357), (16, 15, 30, 31), (371, 358, 370), (24, 21, 299), (29, 282, 287, 374), (338, 12, 41, 23), (269, 273, 360, 361), (367, 10, 360), (369, 39, 19), (333, 368, 277, 336), (363, 370, 358, 367), (359, 39, 369), (360, 10, 274), (39, 371, 305), (23, 366, 332), (339, 274, 10, 42), (376, 374, 373, 375), (331, 338, 332, 325), (41, 12, 270), (43, 23, 41), (293, 7, 349), (45, 33, 380, 381), (32, 300, 382, 379), (33, 32, 379, 380), (300, 31, 378, 382), (30, 1, 3, 31), (30, 45, 381, 377), (381, 380, 386, 387), (379, 382, 388, 385), (380, 379, 385, 386), (382, 378, 384, 388), (378, 377, 383, 384), (377, 381, 387, 383), (387, 386, 392, 393), (385, 388, 394, 391), (386, 385, 391, 392), (388, 384, 390, 394), (384, 383, 389, 390), (383, 387, 393, 389), (393, 392, 398, 399), (391, 394, 400, 397), (392, 391, 397, 398), (394, 390, 396, 400), (390, 389, 395, 396), (389, 393, 399, 395), (397, 400, 399, 398), (399, 400, 396, 395), (5, 6, 377, 378), (378, 31, 3), (6, 4, 1, 377), (377, 1, 30), (286, 283, 402, 405), (287, 282, 401, 406), (285, 281, 0, 404), (283, 284, 403, 402), (284, 285, 404, 403), (282, 286, 405, 401), (281, 287, 406, 0), (405, 402, 409, 412), (406, 401, 408, 413), (404, 0, 407, 411), (402, 403, 410, 409), (403, 404, 411, 410), (401, 405, 412, 408), (0, 406, 428, 429), (412, 409, 416, 419), (413, 408, 415, 420), (411, 407, 414, 418), (409, 410, 417, 416), (410, 411, 418, 417), (408, 412, 419, 415), (0, 429, 407), (419, 416, 423, 426), (420, 415, 422, 427), (418, 414, 421, 425), (416, 417, 424, 423), (417, 418, 425, 424), (415, 419, 426, 422), (414, 420, 427, 421), (423, 424, 426), (422, 426, 424, 425), (427, 422, 425), (427, 425, 421), (406, 413, 428), (413, 420, 414, 407), (429, 428, 432, 433), (407, 429, 433, 430), (428, 413, 431, 432), (413, 407, 430, 431), (433, 432, 436, 437), (430, 433, 437, 434), (432, 431, 435, 436), (431, 430, 434, 435), (435, 434, 437, 436), (370, 363, 372)])
me_gris.polygons.foreach_set('use_smooth', [True] * 533)
me_gris.polygons.foreach_set('material_index', [1, 3, 1, 1, 1, 1, 1, 1, 1, 1, 1, 1, 1, 1, 1, 3, 2, 1, 3, 1, 1, 1, 1, 1, 1, 1, 2, 1, 1, 2, 1, 1, 1, 1, 1, 1, 1, 1, 1, 2, 1, 1, 1, 1, 1, 1, 1, 1, 1, 1, 1, 1, 1, 1, 1, 1, 1, 1, 1, 1, 1, 1, 1, 1, 1, 1, 1, 1, 1, 1, 1, 1, 1, 1, 2, 1, 2, 1, 1, 1, 1, 1, 1, 1, 1, 1, 1, 1, 1, 1, 1, 1, 1, 1, 1, 1, 1, 1, 2, 1, 1, 1, 1, 1, 2, 1, 1, 1, 1, 1, 1, 1, 1, 1, 1, 1, 1, 1, 1, 1, 1, 1, 1, 1, 1, 1, 1, 1, 1, 1, 1, 1, 1, 1, 1, 1, 1, 1, 1, 1, 1, 1, 1, 1, 1, 2, 1, 1, 1, 1, 1, 1, 1, 1, 1, 1, 1, 1, 1, 1, 1, 1, 1, 1, 1, 1, 1, 1, 1, 1, 1, 1, 1, 1, 1, 1, 1, 1, 1, 1, 1, 1, 1, 1, 1, 1, 1, 1, 1, 1, 1, 1, 1, 1, 1, 1, 1, 1, 1, 1, 1, 1, 1, 1, 1, 1, 1, 1, 1, 1, 1, 1, 1, 1, 1, 1, 1, 1, 1, 1, 1, 1, 1, 1, 1, 1, 1, 1, 1, 1, 1, 1, 1, 1, 1, 1, 1, 1, 1, 1, 1, 1, 1, 1, 1, 1, 2, 2, 1, 1, 1, 1, 1, 1, 1, 1, 1, 1, 1, 1, 1, 1, 1, 1, 1, 1, 1, 1, 1, 1, 1, 1, 1, 1, 1, 1, 1, 1, 1, 1, 1, 1, 1, 1, 1, 1, 1, 1, 1, 1, 1, 1, 1, 1, 1, 1, 1, 1, 1, 1, 1, 1, 1, 1, 1, 1, 1, 1, 2, 1, 2, 1, 1, 1, 1, 1, 1, 1, 1, 1, 1, 2, 1, 2, 1, 2, 1, 1, 1, 1, 1, 1, 1, 1, 2, 1, 1, 1, 1, 1, 2, 1, 1, 1, 1, 1, 1, 1, 1, 2, 1, 1, 1, 1, 2, 1, 1, 1, 1, 1, 1, 1, 1, 1, 1, 1, 1, 2, 1, 1, 1, 1, 2, 2, 1, 1, 1, 1, 1, 2, 2, 1, 1, 1, 1, 2, 1, 1, 2, 1, 2, 1, 1, 1, 2, 1, 2, 2, 1, 1, 1, 1, 1, 1, 1, 1, 1, 1, 1, 1, 1, 1, 1, 2, 1, 2, 1, 1, 1, 1, 1, 1, 1, 1, 1, 1, 1, 1, 1, 1, 1, 1, 1, 1, 1, 1, 0, 1, 1, 1, 1, 2, 1, 2, 2, 1, 1, 1, 1, 1, 1, 1, 1, 1, 1, 2, 2, 1, 1, 1, 1, 1, 1, 1, 1, 1, 1, 1, 1, 1, 1, 3, 3, 3, 3, 3, 3, 3, 3, 3, 3, 3, 3, 3, 3, 3, 1, 3, 1, 1, 1, 1, 1, 1, 1, 1, 1, 1, 1, 1, 1, 1, 1, 1, 1, 1, 1, 1, 1, 1, 3, 3, 3, 3, 3, 3, 3, 3, 3, 3, 3, 1, 1, 1, 1, 1, 1, 3, 3, 3, 3, 3, 1])
me_gris.materials.append(mat_boarskin)
me_gris.materials.append(mat_boar_fur)
me_gris.materials.append(mat_lighter_boar_fur)
me_gris.materials.append(mat_boar_hoof)
me_gris.use_remesh_preserve_volume = False
me_gris.use_remesh_preserve_attributes = False
me_gris.use_mirror_vertex_groups = False
me_gris.update()
arm_armature = bpy.data.armatures.new('Armature')  # bones are not reproduced

# ---- objects
ob_armature = bpy.data.objects.new('Armature', arm_armature)
ob_tusk_right = bpy.data.objects.new('Tusk_Right', me_cube_002)
ob_tusk_left = bpy.data.objects.new('Tusk_Left', me_cube)
ob_infection = bpy.data.objects.new('Infection', me_cylinder)
ob_boar_model = bpy.data.objects.new('Boar_Model', me_gris)

# ---- transforms, parenting, visibility, modifiers, constraints
ob_armature.location = (0.0, 1.732, 3.203)
ob_armature.rotation_euler = (1.409, -0.0, 0.0)
ob_armature.show_in_front = True
ob_armature.lineart.crease_threshold = 0.0
ob_tusk_right.parent = ob_boar_model
ob_tusk_right.matrix_parent_inverse = Matrix(((1.0, 0.0, 0.0, 0.04318), (0.0, 1.0, 0.0, -0.7443), (0.0, 0.0, 1.0, -2.029), (0.0, 0.0, 0.0, 1.0)))
ob_tusk_right.location = (-0.3101, -2.971, 1.823)
ob_tusk_right.scale = (-2.239, 2.851, 2.851)
ob_tusk_right.lineart.crease_threshold = 0.0
ob_tusk_left.parent = ob_boar_model
ob_tusk_left.matrix_parent_inverse = Matrix(((1.0, 0.0, 0.0, 0.04318), (0.0, 1.0, 0.0, -0.7443), (0.0, 0.0, 1.0, -2.029), (0.0, 0.0, 0.0, 1.0)))
ob_tusk_left.location = (0.2995, -2.971, 1.823)
ob_tusk_left.scale = (2.545, 2.851, 2.851)
ob_tusk_left.lineart.crease_threshold = 0.0
ob_infection.parent = ob_boar_model
ob_infection.matrix_parent_inverse = Matrix(((1.0, 0.0, 0.0, 0.04318), (0.0, 1.0, 0.0, -0.7443), (0.0, 0.0, 1.0, -2.029), (0.0, 0.0, 0.0, 1.0)))
ob_infection.location = (-0.523, -1.429, 4.017)
ob_infection.scale = (0.06901, 0.06901, 0.2534)
ob_infection.lineart.crease_threshold = 0.0
ob_boar_model.parent = ob_armature
ob_boar_model.matrix_parent_inverse = Matrix(((1.0, 0.0, 0.0, -0.0), (0.0, 0.1609, 0.987, -3.439), (0.0, -0.987, 0.1609, 1.194), (0.0, 0.0, 0.0, 1.0)))
ob_boar_model.location = (0.0, 0.0, 2.029)
ob_boar_model.lock_rotations_4d = False
ob_boar_model.empty_display_type = 'ARROWS'
ob_boar_model.lineart.crease_threshold = 0.0
_vg = ob_boar_model.vertex_groups.new(name='stomach')
for _i, _w in zip([8, 11, 40, 276, 277, 279, 312, 314, 315, 319, 320, 321, 322, 326, 327, 328, 329, 333, 334, 335, 336, 357, 368], [0.04852, 0.07527, 0.03957, 0.9201, 0.8568, 0.2526, 0.02742, 0.0645, 0.03412, 0.1453, 0.0371, 0.1635, 0.1311, 0.6038, 0.09769, 0.4833, 0.5069, 0.7165, 0.1384, 0.8409, 0.8669, 0.1157, 0.585]): _vg.add([_i], _w, 'REPLACE')
_vg = ob_boar_model.vertex_groups.new(name='chest')
for _i, _w in zip([263, 264, 289, 290, 291, 292, 294, 296, 297, 312, 313, 314, 315, 319, 320, 321, 322, 326, 327, 328, 329, 333, 335, 336], [0.009169, 0.04628, 0.2084, 0.05193, 0.7125, 0.7047, 0.06132, 0.367, 0.1982, 0.642, 0.1246, 0.8227, 0.8465, 0.7178, 0.1149, 0.792, 0.8296, 0.2229, 0.02194, 0.4991, 0.4736, 0.05389, 0.1341, 0.08689]): _vg.add([_i], _w, 'REPLACE')
_vg = ob_boar_model.vertex_groups.new(name='neck')
for _i, _w in zip([53, 92, 98, 99, 101, 103, 104, 110, 111, 112, 113, 114, 115, 116, 117, 118, 119, 120, 121, 122, 123, 124, 125, 126, 127, 128, 129, 130, 131, 132, 133, 134, 135, 136, 137, 138, 139, 140, 141, 142, 143, 144, 145, 146, 149, 150, 154, 155, 156, 157, 158, 159, 160, 161, 162, 163, 164, 165, 166, 167, 168, 169, 170, 171, 172, 173, 174, 175, 176, 177, 178, 179, 180, 181, 182, 183, 184, 185, 186, 187, 188, 189, 190, 191, 192, 193, 194, 195, 196, 197, 198, 199, 200, 201, 202, 203, 204, 205, 214, 215, 216, 225, 226, 227, 228, 229, 230, 231, 232, 233, 234, 235, 236, 237, 238, 239, 240, 241, 247, 248, 249, 250, 251, 252, 253, 254, 255, 256, 257, 261, 262, 263, 264, 289, 291, 292, 294, 295, 296, 297, 312, 314, 315], [0.04585, 0.1147, 0.2183, 0.2453, 0.03708, 0.7316, 0.7651, 0.2707, 0.07284, 0.4585, 0.2716, 0.3553, 0.3258, 0.3419, 0.3397, 0.2945, 0.2945, 0.3027, 0.3089, 0.2775, 0.3291, 0.2802, 0.1946, 0.1864, 0.1933, 0.2173, 0.3124, 0.3241, 0.276, 0.2665, 0.3198, 0.316, 0.3735, 0.3353, 0.326, 0.3202, 0.3058, 0.3068, 0.3056, 0.3083, 0.3122, 0.3652, 0.3213, 0.08748, 0.005768, 0.1156, 0.2557, 0.2299, 0.2593, 0.2591, 0.2488, 0.3441, 0.3276, 0.2732, 0.3476, 0.3047, 0.3052, 0.311, 0.3116, 0.3014, 0.3044, 0.3038, 0.304, 0.3039, 0.3023, 0.3029, 0.3032, 0.3035, 0.3035, 0.3211, 0.3024, 0.309, 0.3037, 0.3044, 0.3042, 0.2952, 0.3002, 0.2774, 0.2541, 0.2181, 0.2729, 0.2617, 0.218, 0.2354, 0.2631, 0.2796, 0.2564, 0.284, 0.2803, 0.07891, 0.1262, 0.2351, 0.05589, 0.05376, 0.05892, 0.06466, 0.002284, 0.04024, 0.02884, 0.01537, 0.01452, 0.3179, 0.3074, 0.3144, 0.2967, 0.3051, 0.3032, 0.3036, 0.3047, 0.3008, 0.3004, 0.3007, 0.3179, 0.2919, 0.3133, 0.3167, 0.2892, 0.2888, 0.2419, 0.2477, 0.1518, 0.5605, 0.1879, 0.4947, 0.2464, 0.1807, 0.3018, 0.3423, 0.4282, 0.085, 0.5405, 0.8108, 0.8372, 0.07706, 0.06826, 0.1595, 0.2034, 0.04118, 0.1994, 0.6046, 0.007902, 0.01487, 0.02643]): _vg.add([_i], _w, 'REPLACE')
_vg = ob_boar_model.vertex_groups.new(name='neck.001')
for _i, _w in zip([9, 21, 47, 48, 49, 50, 51, 52, 53, 54, 55, 56, 57, 58, 59, 60, 61, 62, 63, 64, 65, 66, 67, 68, 69, 70, 71, 72, 73, 74, 75, 76, 77, 78, 79, 80, 81, 82, 83, 84, 85, 86, 87, 88, 89, 90, 91, 92, 93, 94, 95, 96, 97, 98, 99, 100, 101, 102, 103, 104, 105, 106, 107, 108, 109, 110, 111, 112, 113, 114, 115, 116, 117, 118, 119, 120, 121, 122, 123, 124, 125, 126, 127, 128, 129, 130, 131, 132, 133, 134, 135, 136, 137, 138, 139, 140, 141, 142, 143, 144, 145, 146, 147, 148, 149, 150, 151, 152, 153, 154, 155, 156, 157, 158, 159, 160, 161, 162, 163, 164, 165, 166, 167, 168, 169, 170, 171, 172, 173, 174, 175, 176, 177, 178, 179, 180, 181, 182, 183, 184, 185, 186, 187, 188, 189, 190, 191, 192, 193, 194, 195, 196, 197, 198, 199, 200, 201, 202, 203, 204, 205, 206, 207, 208, 209, 210, 211, 212, 213, 214, 215, 216, 217, 218, 219, 220, 221, 222, 223, 224, 225, 226, 227, 228, 229, 230, 231, 232, 233, 234, 235, 236, 237, 238, 239, 240, 241, 242, 243, 244, 245, 246, 247, 248, 249, 250, 251, 252, 253, 254, 255, 256, 257, 258, 260, 261, 262, 263, 264, 265, 266, 267], [0.002292, 0.02795, 0.9983, 0.9692, 0.9985, 0.9985, 0.9985, 0.9985, 0.9051, 0.9985, 0.9985, 0.9985, 0.9985, 0.9671, 0.9663, 0.9769, 0.9985, 0.9985, 0.9985, 0.9985, 0.9985, 0.9985, 0.9985, 0.9985, 0.9985, 0.9984, 0.9983, 0.9982, 0.9984, 0.994, 0.9948, 0.9982, 0.9982, 0.9773, 0.9841, 0.9804, 0.9689, 0.9711, 0.9652, 0.9655, 0.9664, 0.9678, 0.997, 0.9986, 0.9985, 0.9978, 0.6637, 0.8647, 0.7145, 0.961, 0.9665, 0.941, 0.9581, 0.7086, 0.7244, 0.7093, 0.8449, 0.1724, 0.1648, 0.1825, 0.04317, 0.2005, 0.9819, 0.9381, 0.9693, 0.2671, 0.7219, 0.2266, 0.4203, 0.235, 0.3144, 0.2736, 0.2651, 0.2615, 0.2613, 0.2568, 0.2546, 0.2626, 0.259, 0.2607, 0.207, 0.2557, 0.3586, 0.284, 0.2654, 0.2883, 0.2776, 0.3135, 0.2768, 0.2975, 0.2877, 0.2584, 0.2758, 0.2824, 0.2559, 0.2549, 0.256, 0.2581, 0.2466, 0.2205, 0.2518, 0.1147, 0.3956, 0.441, 0.3146, 0.3489, 0.9572, 0.9576, 0.9659, 0.2566, 0.2492, 0.2601, 0.2585, 0.2549, 0.2558, 0.2563, 0.2656, 0.2513, 0.2549, 0.2547, 0.2543, 0.2548, 0.2549, 0.2549, 0.2548, 0.2548, 0.2548, 0.2548, 0.2548, 0.2548, 0.2548, 0.2548, 0.2565, 0.2548, 0.2559, 0.2548, 0.2548, 0.2548, 0.2685, 0.2622, 0.263, 0.251, 0.2455, 0.2714, 0.2399, 0.1897, 0.2325, 0.3092, 0.3096, 0.3675, 0.3145, 0.3007, 0.881, 0.7617, 0.4858, 0.8621, 0.8424, 0.8135, 0.8525, 0.9249, 0.8574, 0.9726, 0.9985, 0.9985, 0.9543, 0.9147, 0.9167, 0.8925, 0.8632, 0.9372, 0.9248, 0.9294, 0.9981, 0.9942, 0.9813, 0.9669, 0.9669, 0.9674, 0.998, 0.9725, 0.2865, 0.2926, 0.2897, 0.2949, 0.2896, 0.2878, 0.2917, 0.2909, 0.2889, 0.2893, 0.2906, 0.2791, 0.2829, 0.2907, 0.2865, 0.2928, 0.3014, 0.9986, 0.9986, 0.9986, 0.9986, 0.9586, 0.3217, 0.292, 0.2362, 0.1526, 0.1371, 0.3568, 0.6012, 0.5529, 0.5099, 0.3912, 0.3213, 0.05574, 0.07557, 0.02728, 0.06848, 0.02847, 0.03139, 0.9912, 0.9924, 0.9291]): _vg.add([_i], _w, 'REPLACE')
_vg = ob_boar_model.vertex_groups.new(name='shoulder.L')
for _i, _w in zip([7, 9, 13, 20, 21, 24, 91, 102, 105, 106, 110, 112, 114, 116, 117, 118, 119, 120, 121, 122, 123, 124, 125, 126, 128, 129, 130, 131, 133, 135, 136, 137, 139, 140, 141, 142, 143, 144, 145, 146, 147, 148, 154, 155, 156, 157, 158, 159, 160, 161, 162, 163, 164, 165, 166, 167, 168, 169, 170, 171, 172, 173, 174, 175, 176, 177, 178, 179, 180, 181, 182, 183, 184, 185, 186, 187, 188, 189, 190, 191, 248, 249, 250, 251, 258, 259, 260, 261, 262, 263, 264, 288, 289, 290, 291, 292, 293, 294, 295, 296, 297, 311, 312, 313, 314, 315, 319, 320, 327, 348, 349], [0.3227, 0.08294, 0.004271, 0.1202, 0.08194, 0.01149, 0.004927, 0.1036, 0.0307, 0.08985, 0.02826, 0.02883, 0.01984, 0.005666, 0.007064, 0.02432, 0.02363, 0.02652, 0.02557, 0.03349, 0.009352, 0.0229, 0.02506, 0.009076, 0.006708, 0.00506, 0.0007964, 0.002022, 0.0007929, 0.003052, 0.008985, 0.003249, 0.0251, 0.02613, 0.0252, 0.02053, 0.03709, 0.06966, 0.02326, 0.0239, 0.05286, 0.04324, 0.02421, 0.02139, 0.02696, 0.02644, 0.02336, 0.009428, 0.01504, 0.01522, 0.01119, 0.02689, 0.02681, 0.02494, 0.02412, 0.028, 0.0269, 0.02727, 0.02721, 0.02723, 0.02782, 0.02761, 0.02748, 0.02739, 0.0274, 0.01731, 0.02788, 0.02346, 0.0273, 0.02708, 0.02709, 0.006742, 0.01467, 0.01802, 0.03076, 0.02005, 0.01048, 0.04853, 0.05964, 0.03636, 0.005413, 0.007449, 0.06264, 0.07208, 0.212, 0.3528, 0.1299, 0.1704, 0.1732, 0.07053, 0.0322, 0.05243, 0.6428, 0.6836, 0.1084, 0.08987, 0.08004, 0.6507, 0.6886, 0.2233, 0.1377, 0.0336, 0.2081, 0.4618, 0.04212, 0.04487, 0.05019, 0.1471, 0.008581, 0.03937, 0.06489]): _vg.add([_i], _w, 'REPLACE')
_vg = ob_boar_model.vertex_groups.new(name='leg.front.upper.L')
for _i, _w in zip([7, 9, 13, 20, 21, 24, 37, 91, 100, 102, 105, 106, 147, 148, 149, 258, 259, 260, 261, 288, 290, 293, 295, 299, 311, 313, 317, 343, 344, 345, 346, 347, 348, 349, 350, 351], [0.6091, 0.5643, 0.269, 0.6904, 0.4904, 0.4611, 0.0163, 0.05558, 0.02678, 0.1931, 0.04804, 0.2094, 0.112, 0.08618, 0.01468, 0.4712, 0.4261, 0.3983, 0.05998, 0.7561, 0.1063, 0.8838, 0.1015, 0.2485, 0.08392, 0.04138, 0.002589, 0.1827, 0.151, 0.06451, 0.005792, 0.08323, 0.5356, 0.7864, 0.8103, 0.07059]): _vg.add([_i], _w, 'REPLACE')
_vg = ob_boar_model.vertex_groups.new(name='leg.front.mid.L')
for _i, _w in zip([1, 2, 3, 4, 5, 6, 9, 15, 16, 17, 18, 20, 21, 24, 30, 31, 32, 33, 34, 35, 36, 37, 38, 45, 46, 106, 258, 260, 298, 299, 300, 301, 302, 317, 341, 342, 343, 344, 345, 346, 347, 348, 349, 350, 351, 352, 377, 378, 379, 380, 381, 382, 383, 384, 385, 387, 388], [0.2636, 0.2581, 0.2662, 0.2575, 0.2564, 0.2556, 0.1876, 0.9608, 0.9536, 0.9586, 0.975, 0.08291, 0.1721, 0.3396, 0.7922, 0.7901, 0.8593, 0.8921, 0.9634, 0.9832, 0.9763, 0.947, 0.9722, 0.7853, 0.9873, 0.02291, 0.06451, 0.0927, 0.958, 0.3508, 0.8123, 0.9812, 0.1482, 0.06559, 0.9098, 0.8733, 0.7503, 0.8186, 0.9162, 0.923, 0.05203, 0.3146, 0.1078, 0.09448, 0.7381, 0.2247, 0.2261, 0.2326, 0.1342, 0.1113, 0.1823, 0.1908, 0.004401, 0.005645, 0.009354, 0.008149, 0.01975]): _vg.add([_i], _w, 'REPLACE')
_vg = ob_boar_model.vertex_groups.new(name='leg.front.lower.L')
for _i, _w in zip([1, 2, 3, 4, 5, 6, 15, 16, 17, 30, 31, 32, 33, 34, 45, 298, 300, 377, 378, 379, 380, 381, 382, 383, 384, 385, 386, 387, 388, 389, 390, 391, 392, 393, 394, 395, 396, 397, 398, 399, 400], [0.7363, 0.7417, 0.7336, 0.7423, 0.7434, 0.7442, 0.02384, 0.03598, 0.01501, 0.2074, 0.2091, 0.1389, 0.1073, 0.02004, 0.2143, 0.02788, 0.1868, 0.7737, 0.7672, 0.8656, 0.8886, 0.8176, 0.809, 0.9728, 0.9722, 0.9703, 0.9774, 0.9709, 0.9651, 0.9921, 0.9936, 0.9884, 0.9897, 0.9893, 0.9881, 0.9954, 0.9974, 0.992, 0.9923, 0.993, 0.9936]): _vg.add([_i], _w, 'REPLACE')
_vg = ob_boar_model.vertex_groups.new(name='shoulder.R')
for _i, _w in zip([9, 21, 24, 106, 258, 260, 291, 296, 297, 314, 348], [0.06232, 0.1421, 0.01129, 0.03647, 0.03457, 0.1328, 0.08229, 0.1952, 0.02001, 0.001042, 0.01035]): _vg.add([_i], _w, 'REPLACE')
_vg = ob_boar_model.vertex_groups.new(name='leg.front.upper.R')
_vg = ob_boar_model.vertex_groups.new(name='leg.front.mid.R')
_vg = ob_boar_model.vertex_groups.new(name='leg.front.lower.R')
_vg = ob_boar_model.vertex_groups.new(name='leg.front.IK.lower.L')
_vg = ob_boar_model.vertex_groups.new(name='leg.front.IK.upper.L')
for _i, _w in zip([13, 24, 25, 288, 290, 299, 302, 311, 313, 316, 317, 318, 320, 323, 324, 330, 341, 342, 346, 347, 350, 351, 352], [0.6419, 0.08838, 0.9756, 0.1547, 0.02567, 0.3564, 0.7751, 0.7271, 0.1151, 0.8963, 0.424, 0.1177, 0.05433, 0.1513, 0.1339, 0.01932, 0.07706, 0.1177, 0.03068, 0.8519, 0.07314, 0.1697, 0.7452]): _vg.add([_i], _w, 'REPLACE')
_vg = ob_boar_model.vertex_groups.new(name='hip.L')
for _i, _w in zip([8, 10, 11, 19, 22, 39, 40, 276, 277, 279, 280, 305, 333, 357, 358, 359, 363, 364, 367, 368, 369, 370, 371, 372], [0.114, 0.01205, 0.7996, 0.06278, 0.4704, 0.2176, 0.8218, 0.007238, 0.0906, 0.5187, 0.08838, 0.02331, 0.04413, 0.02912, 0.3079, 0.6725, 0.04107, 0.08946, 0.05527, 0.1913, 0.07927, 0.1284, 0.1097, 0.1233]): _vg.add([_i], _w, 'REPLACE')
_vg = ob_boar_model.vertex_groups.new(name='leg.hind.upper.L')
for _i, _w in zip([10, 22, 23, 26, 40, 42, 43, 269, 273, 274, 279, 280, 303, 327, 332, 333, 334, 337, 339, 340, 357, 358, 359, 360, 361, 363, 364, 365, 366, 367, 368, 370, 371, 372], [0.3422, 0.495, 0.07493, 0.113, 0.08555, 0.1333, 0.03499, 0.167, 0.388, 0.09359, 0.1703, 0.8558, 0.001109, 0.04111, 0.09475, 0.05442, 0.2023, 0.009653, 0.04208, 0.03267, 0.5982, 0.3841, 0.03849, 0.3366, 0.07731, 0.5344, 0.7006, 0.8393, 0.809, 0.5669, 0.138, 0.2242, 0.1007, 0.2204]): _vg.add([_i], _w, 'REPLACE')
_vg = ob_boar_model.vertex_groups.new(name='leg.hind.mid.L')
for _i, _w in zip([10, 12, 14, 23, 26, 27, 28, 29, 41, 42, 43, 44, 268, 269, 270, 271, 272, 273, 274, 275, 278, 281, 282, 283, 284, 285, 286, 287, 330, 332, 337, 338, 339, 340, 358, 360, 361, 362, 363, 364, 365, 366, 367, 370, 372, 373, 374, 375, 376, 403, 404, 434], [0.5526, 0.7649, 0.9086, 0.7036, 0.8625, 0.9336, 0.9431, 0.2329, 0.9016, 0.8064, 0.9192, 0.7336, 0.9012, 0.5983, 0.9114, 0.6662, 0.7917, 0.4879, 0.8202, 0.3669, 0.7339, 0.06823, 0.05622, 0.2016, 0.1974, 0.108, 0.1455, 0.01902, 0.08601, 0.04388, 0.3121, 0.1727, 0.8594, 0.8998, 0.02158, 0.5549, 0.7808, 0.2437, 0.2398, 0.1669, 0.112, 0.07984, 0.2467, 0.04747, 0.0486, 0.2445, 0.09829, 0.6904, 0.7396, 0.02606, 0.01405, 0.003173]): _vg.add([_i], _w, 'REPLACE')
_vg = ob_boar_model.vertex_groups.new(name='leg.hind.lower.L')
for _i, _w in zip([0, 14, 27, 28, 29, 44, 268, 271, 272, 275, 278, 281, 282, 283, 284, 285, 286, 287, 373, 374, 375, 376, 401, 402, 403, 404, 405, 406, 407, 408, 409, 410, 411, 412, 413, 414, 415, 416, 417, 418, 419, 420, 421, 422, 423, 424, 425, 426, 427, 428, 429, 430, 431, 432, 433, 434, 435, 436, 437], [0.9469, 0.0004717, 0.03862, 0.01922, 0.1318, 0.2453, 0.06549, 0.2344, 0.05971, 0.1901, 0.214, 0.7918, 0.8658, 0.7892, 0.7649, 0.7816, 0.8357, 0.8292, 0.1924, 0.07865, 0.07873, 0.0211, 0.9747, 0.9746, 0.9538, 0.9445, 0.9783, 0.9602, 0.9761, 0.991, 0.9959, 0.9865, 0.9791, 0.9951, 0.9822, 0.9956, 0.9987, 0.9997, 0.9985, 0.9964, 0.9996, 0.9969, 0.9986, 0.9999, 0.9999, 0.9998, 0.9994, 1.0, 0.9993, 0.9744, 0.9695, 0.963, 0.9699, 0.9678, 0.9628, 0.9426, 0.9523, 0.9531, 0.9471]): _vg.add([_i], _w, 'REPLACE')
_vg = ob_boar_model.vertex_groups.new(name='tail.upper')
for _i, _w in zip([8, 10, 11, 19, 39, 40, 273, 276, 303, 304, 305, 306, 309, 310, 358, 359, 363, 367, 369, 370, 371, 372], [0.8311, 0.008005, 0.1032, 0.9072, 0.7292, 0.0274, 0.009961, 0.0206, 0.1287, 0.09577, 0.8706, 0.9223, 0.01753, 0.03406, 0.1717, 0.2505, 0.1062, 0.07474, 0.8947, 0.3968, 0.4814, 0.3967]): _vg.add([_i], _w, 'REPLACE')
_vg = ob_boar_model.vertex_groups.new(name='tail.mid')
for _i, _w in zip([39, 303, 304, 305, 306, 307, 308, 309, 310, 358, 363, 367, 370, 371, 372], [0.008524, 0.8198, 0.8567, 0.08168, 0.05956, 0.9808, 0.9948, 1.004, 0.9763, 0.09858, 0.05497, 0.03065, 0.1987, 0.2967, 0.2071]): _vg.add([_i], _w, 'REPLACE')
_vg = ob_boar_model.vertex_groups.new(name='tail.lower')
for _i, _w in zip([353, 354, 355, 356], [0.9898, 0.9909, 0.9978, 0.9954]): _vg.add([_i], _w, 'REPLACE')
_vg = ob_boar_model.vertex_groups.new(name='leg.front.pole.upper.L')
for _i, _w in zip([7, 9, 20, 21, 53, 91, 93, 96, 97, 98, 100, 101, 102, 103, 105, 106, 108, 110, 111, 112, 113, 114, 115, 116, 117, 118, 119, 120, 121, 122, 123, 124, 125, 126, 127, 128, 129, 130, 131, 132, 133, 134, 135, 136, 137, 138, 139, 140, 141, 142, 143, 144, 145, 146, 147, 148, 149, 150, 151, 152, 154, 155, 156, 157, 158, 159, 160, 161, 162, 163, 164, 165, 166, 167, 168, 169, 170, 171, 172, 173, 174, 175, 176, 177, 178, 179, 180, 181, 182, 183, 184, 185, 186, 187, 188, 189, 190, 191, 192, 193, 194, 195, 196, 197, 198, 199, 200, 201, 202, 203, 204, 205, 210, 211, 212, 213, 215, 216, 225, 226, 227, 228, 229, 230, 231, 232, 233, 234, 235, 236, 237, 238, 239, 240, 241, 246, 247, 248, 249, 250, 251, 252, 253, 254, 255, 256, 257, 258, 259, 260, 261, 262, 263, 267, 290, 294, 295, 348], [0.02934, 0.05016, 0.05099, 0.06357, 0.03227, 0.1569, 0.2178, 0.01895, 0.0009198, 0.06103, 0.1762, 0.09811, 0.4171, 0.06717, 0.8466, 0.2373, 0.02168, 0.4066, 0.1842, 0.2614, 0.2798, 0.3614, 0.3245, 0.3448, 0.3545, 0.3914, 0.3921, 0.3867, 0.3834, 0.4012, 0.3696, 0.4071, 0.5416, 0.511, 0.4111, 0.4547, 0.3825, 0.3507, 0.408, 0.3836, 0.3664, 0.3511, 0.3012, 0.3643, 0.3597, 0.3612, 0.3854, 0.3849, 0.3855, 0.3837, 0.381, 0.3221, 0.3757, 0.7389, 0.2324, 0.3314, 0.5796, 0.4969, 0.0008512, 0.0006425, 0.4341, 0.468, 0.4254, 0.4274, 0.4429, 0.358, 0.3701, 0.4138, 0.3582, 0.3865, 0.3861, 0.3821, 0.3816, 0.3889, 0.3867, 0.3872, 0.387, 0.387, 0.3883, 0.3878, 0.3876, 0.3874, 0.3874, 0.3749, 0.3882, 0.3834, 0.3872, 0.3867, 0.3868, 0.395, 0.3913, 0.4105, 0.4371, 0.4839, 0.4114, 0.4295, 0.5086, 0.4699, 0.3904, 0.3756, 0.343, 0.3669, 0.3838, 0.01867, 0.09985, 0.2537, 0.07258, 0.09203, 0.1136, 0.07342, 0.03453, 0.08596, 0.0588, 0.05273, 0.06383, 0.07106, 0.02412, 0.01663, 0.3617, 0.3662, 0.3621, 0.3748, 0.3727, 0.3762, 0.3722, 0.3719, 0.3776, 0.3777, 0.3761, 0.3679, 0.3904, 0.3617, 0.3622, 0.3838, 0.3756, 0.003989, 0.3983, 0.4184, 0.5648, 0.2042, 0.5741, 0.1232, 0.1349, 0.2427, 0.1672, 0.2373, 0.2181, 0.1174, 0.1766, 0.1158, 0.6331, 0.1778, 0.02592, 0.02956, 0.01847, 0.02464, 0.1105, 0.0001074]): _vg.add([_i], _w, 'REPLACE')
_vg = ob_boar_model.vertex_groups.new(name='leg.front.pole.lower.L')
for _i, _w in zip([311, 313, 316, 317, 318, 320, 323, 324, 325, 330, 362], [0.08264, 0.03528, 0.04524, 0.06, 0.623, 0.1008, 0.2253, 0.6664, 0.01592, 0.06039, 0.0005691]): _vg.add([_i], _w, 'REPLACE')
_vg = ob_boar_model.vertex_groups.new(name='leg.hind.IK.upper.L')
for _i, _w in zip([12, 23, 41, 43, 269, 325, 327, 330, 332, 334, 337, 338, 357, 361, 362, 366], [0.1391, 0.192, 0.05701, 0.006379, 0.1337, 0.05092, 0.01078, 0.01153, 0.7132, 0.117, 0.1347, 0.7269, 0.05114, 0.07356, 0.1463, 0.07778]): _vg.add([_i], _w, 'REPLACE')
_vg = ob_boar_model.vertex_groups.new(name='leg.hind.IK.lower.L')
for _i, _w in zip([0, 14, 29, 271, 272, 274, 275, 278, 281, 282, 284, 285, 287, 339, 340, 373, 374, 375, 376, 406, 434, 435, 436, 437], [0.01452, 0.05583, 0.6334, 0.09222, 0.1216, 0.02485, 0.435, 0.04901, 0.1388, 0.07767, 0.02135, 0.1085, 0.1359, 0.05869, 0.02736, 0.5584, 0.8221, 0.2179, 0.2186, 0.006622, 0.01153, 0.001944, 0.001183, 0.007022]): _vg.add([_i], _w, 'REPLACE')
_vg = ob_boar_model.vertex_groups.new(name='leg.hind.pole.upper.L')
_vg = ob_boar_model.vertex_groups.new(name='leg.hind.pole.lower.L')
for _i, _w in zip([290, 311, 312, 313, 317, 318, 319, 320, 323, 324, 325, 326, 327, 330, 331, 332, 333, 334, 337, 338, 357, 362, 368], [0.03001, 0.02403, 0.01938, 0.158, 0.007811, 0.1838, 0.05023, 0.4851, 0.1044, 0.1163, 0.8865, 0.1084, 0.7123, 0.2793, 0.93, 0.1246, 0.09667, 0.4726, 0.1074, 0.06555, 0.1619, 0.1269, 0.04398]): _vg.add([_i], _w, 'REPLACE')
_vg = ob_boar_model.vertex_groups.new(name='leg.front.IK.lower.R')
_vg = ob_boar_model.vertex_groups.new(name='leg.front.IK.upper.R')
for _i, _w in zip([299, 302, 317, 323], [0.01359, 0.00671, 0.2786, 0.07456]): _vg.add([_i], _w, 'REPLACE')
_vg = ob_boar_model.vertex_groups.new(name='hip.R')
_vg = ob_boar_model.vertex_groups.new(name='leg.hind.upper.R')
_vg = ob_boar_model.vertex_groups.new(name='leg.hind.mid.R')
_vg = ob_boar_model.vertex_groups.new(name='leg.hind.lower.R')
_vg = ob_boar_model.vertex_groups.new(name='leg.front.pole.upper.R')
for _i, _w in zip([21, 91, 100, 102, 106, 147, 148, 258, 260], [0.00952, 0.07223, 0.01854, 0.06455, 0.1802, 0.164, 0.06288, 0.01545, 0.05925]): _vg.add([_i], _w, 'REPLACE')
_vg = ob_boar_model.vertex_groups.new(name='leg.front.pole.lower.R')
for _i, _w in zip([317, 323, 324, 330], [0.07732, 0.2769, 0.02111, 0.05948]): _vg.add([_i], _w, 'REPLACE')
_vg = ob_boar_model.vertex_groups.new(name='leg.hind.IK.upper.R')
for _i, _w in zip([12, 269, 330, 337, 362], [0.006944, 0.022, 0.09515, 0.2347, 0.2534]): _vg.add([_i], _w, 'REPLACE')
_vg = ob_boar_model.vertex_groups.new(name='leg.hind.IK.lower.R')
_vg = ob_boar_model.vertex_groups.new(name='leg.hind.pole.upper.R')
_vg = ob_boar_model.vertex_groups.new(name='leg.hind.pole.lower.R')
for _i, _w in zip([323, 330, 337, 362], [0.08264, 0.3244, 0.1136, 0.1347]): _vg.add([_i], _w, 'REPLACE')
_m = ob_boar_model.modifiers.new('Mirror', 'MIRROR')
_m.merge_threshold = 0.0389
_m = ob_boar_model.modifiers.new('Armature', 'ARMATURE')
_m.object = ob_armature

# ---- collection membership
col_collection_1.objects.link(ob_armature)
col_collection_1.objects.link(ob_tusk_right)
col_collection_1.objects.link(ob_tusk_left)
col_collection_1.objects.link(ob_infection)
col_collection_2.objects.link(ob_boar_model)

# ---- scene / render settings (as saved in the file)
scene.frame_start = 1; scene.frame_end = 250; scene.frame_set(1)
scene.render.engine = 'BLENDER_EEVEE_NEXT'
scene.render.image_settings.color_mode = 'RGB'
scene.render.image_settings.quality = 100
scene.render.image_settings.compression = 100
scene.render.image_settings.exr_codec = 'RLE'
scene.render.resolution_x = 800
scene.render.resolution_y = 600
scene.render.pixel_aspect_x = 100.0
scene.render.pixel_aspect_y = 100.0
scene.render.fps = 25
scene.render.dither_intensity = 0.0
scene.render.use_compositing = False
scene.render.use_sequencer = False
scene.render.bake_margin = 2
scene.render.bake_bias = 0.0
scene.render.use_stamp_time = False
scene.render.use_stamp_date = False
scene.render.use_stamp_frame = False
scene.render.use_stamp_camera = False
scene.render.use_stamp_scene = False
scene.render.use_stamp_filename = False
scene.render.use_stamp_render_time = False
scene.render.stamp_font_size = 0
scene.cycles.use_denoising = False
scene.cycles.samples = 10
scene.cycles.sampling_pattern = 'TABULATED_SOBOL'
scene.cycles.light_sampling_threshold = 0.0
scene.cycles.use_adaptive_sampling = False
scene.cycles.use_light_tree = False
scene.cycles.blur_glossy = 0.0
scene.cycles.volume_bounces = 1
scene.cycles.pixel_filter_type = 'GAUSSIAN'
scene.cycles.sample_clamp_indirect = 0.0
scene.view_settings.view_transform = 'Raw'
bpy.context.view_layer.update()

# ---- added for rendering (the .blend has no active camera): camera
cam_auto = bpy.data.cameras.new('AutoCamera')
cam_auto.lens = 50.0
cam_auto.sensor_width = 36.0
cam_auto.clip_end = 1000.0
ob_auto_camera = bpy.data.objects.new('AutoCamera', cam_auto)
scene.collection.objects.link(ob_auto_camera)
ob_auto_camera.location = (8.96376, -11.5933, 9.46699)
ob_auto_camera.rotation_euler = (1.09748, -7.21219e-08, 0.694738)
scene.camera = ob_auto_camera
bpy.context.view_layer.update()
